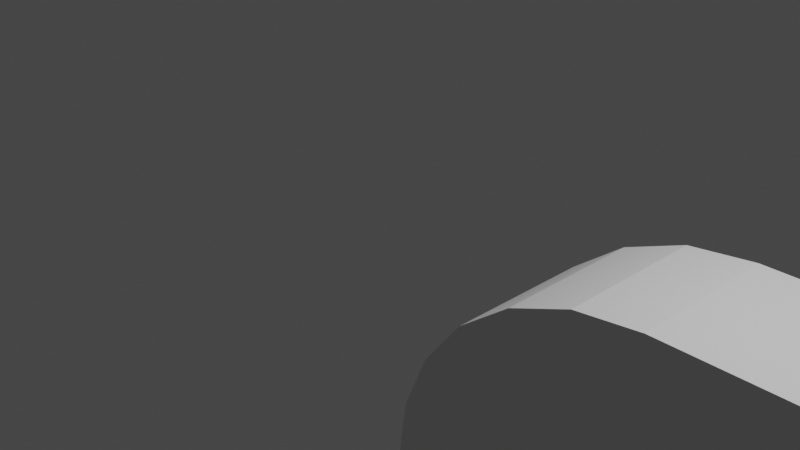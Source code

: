 # Source: reppanelcover-back-1_3-flat.blend  (saved by Blender 2.82.7; exported with 4.5.12 LTS)
import bpy
from mathutils import Matrix  # noqa: F401  (used for matrix-valued properties, if any)

bpy.ops.wm.read_factory_settings(use_empty=True)
scene = bpy.context.scene
scene.name = 'Scene'

# ---- collections
col_collection = bpy.data.collections.new('Collection'); scene.collection.children.link(col_collection)

# ---- world
world_world = bpy.data.worlds.new('World'); scene.world = world_world
world_world.use_nodes = True; world_world.node_tree.nodes.clear()
_N = world_world.node_tree.nodes; _L = world_world.node_tree.links
n0 = _N.new('ShaderNodeOutputWorld'); n0.name = 'World Output'; n0.location = (300, 300)
n1 = _N.new('ShaderNodeBackground'); n1.name = 'Background'; n1.location = (10, 300)
n1.inputs[0].default_value = (0.05088, 0.05088, 0.05088, 1.0)
_L.new(n1.outputs[0], n0.inputs[0])
n0.is_active_output = True
world_world.color = (0.05088, 0.05088, 0.05088)
world_world.use_sun_shadow = False
world_world.sun_shadow_jitter_overblur = 0.0

# ---- cameras
cam_camera = bpy.data.cameras.new('Camera')
cam_camera.clip_end = 100.0
cam_camera.ortho_scale = 7.314

# ---- lights
light_light = bpy.data.lights.new('Light', 'POINT')
light_light.transmission_factor = 0.0
light_light.energy = 1000.0
light_light.shadow_soft_size = 0.1
light_light.shadow_maximum_resolution = 0.006
light_light.use_absolute_resolution = True

# ---- meshes
me_reppanelcover_back_v1_3 = bpy.data.meshes.new('Reppanelcover Back V1 3')
me_reppanelcover_back_v1_3.from_pydata([(100.2, 1.8, -35.04), (104.1, 2.8, -35.04), (104.1, 1.8, -35.04), (104.1, 2.8, -36.84), (99.19, 1.8, -36.84), (104.1, 1.8, -36.84), (100.2, 2.8, -35.04), (104.1, 2.8, -34.24), (104.4, 2.8, -13.86), (100.2, 2.8, -34.24), (99.19, 2.8, -36.84), (100.2, 1.8, -34.24), (95.46, 2.8, -25.98), (95.46, 1.8, -25.98), (100.2, 2.8, -17.72), (100.2, 1.8, -17.72), (99.54, 2.8, -34.64), (100.2, 2.8, -16.92), (99.54, 2.8, -17.32), (94.77, 2.8, -26.38), (104.1, 1.8, -34.24), (104.1, 1.8, -19.41), (103.9, 1.8, -17.72), (104.1, 1.8, -18.56), (104.1, 2.8, -19.41), (98.27, 2.8, -36.84), (90.6, 2.8, -38.44), (103.9, 2.8, -17.72), (103.7, 2.8, -16.92), (95.46, 2.8, -8.66), (95.9, 2.8, -7.9), (95.9, 1.8, -7.9), (101.8, 2.8, -13.76), (95.46, 1.8, -8.66), (100.2, 1.8, -16.92), (101.8, 1.8, -13.76), (95.36, 2.8, -4.529), (103.2, 2.8, -12.34), (94.77, 2.8, -9.06), (95.32, 2.8, -7.315), (103.7, 1.8, -16.92), (103.4, 1.8, -16.05), (102.9, 1.8, -15.23), (102.4, 1.8, -14.46), (103.4, 2.8, -16.04), (104.1, 2.8, -18.56), (94.77, 1.8, -9.06), (99.54, 1.8, -17.32), (94.77, 2.8, -25.58), (94.77, 1.8, -25.58), (85.23, 1.8, -9.06), (85.23, 2.8, -9.06), (94.77, 2.8, -8.26), (85.23, 1.8, -25.58), (80.46, 1.8, -17.32), (85.23, 2.8, -8.26), (80.46, 2.8, -17.32), (85.23, 2.8, -25.58), (85.23, 2.8, -26.38), (85.23, 1.8, -8.26), (82.54, 2.8, -3.6), (82.54, 1.8, -3.6), (88.29, 2.8, -3.6), (88.29, 1.8, -3.6), (84.54, 2.8, -8.66), (81.62, 2.8, -3.6), (88.29, 2.8, -1.6), (94.77, 1.8, -8.26), (93.94, 1.8, -5.943), (92.73, 1.8, -4.948), (91.35, 1.8, -4.209), (89.85, 1.8, -3.754), (95.32, 1.8, -7.315), (93.94, 2.8, -5.943), (84.54, 2.8, -25.98), (80.46, 2.8, -34.64), (79.77, 2.8, -17.72), (95.46, 1.8, -60.62), (99.79, 2.8, -53.13), (99.79, 1.8, -53.13), (104.0, 2.8, -53.13), (97.76, 1.8, -64.6), (101.9, 1.8, -60.35), (104.0, 1.8, -53.13), (95.46, 2.8, -60.62), (98.86, 2.8, -53.13), (106.1, 2.8, -51.53), (97.76, 2.8, -64.6), (97.18, 2.8, -65.2), (94.77, 2.8, -61.02), (95.49, 2.8, -69.84), (101.9, 2.8, -60.35), (94.77, 1.8, -61.02), (97.18, 1.8, -65.2), (94.05, 2.8, -68.45), (94.05, 1.8, -68.45), (85.23, 1.8, -61.02), (85.23, 2.8, -61.02), (94.77, 2.8, -60.22), (88.29, 1.8, -70.9), (89.89, 1.8, -70.74), (91.42, 1.8, -70.26), (92.82, 1.8, -69.49), (80.46, 1.8, -69.28), (85.23, 2.8, -60.22), (80.46, 2.8, -69.28), (81.4, 1.8, -70.9), (85.23, 1.8, -60.22), (82.22, 2.8, -55.0), (82.22, 1.8, -55.0), (81.29, 2.8, -55.0), (84.91, 1.8, -55.6), (81.29, 1.8, -55.0), (84.14, 0.0, -55.0), (84.14, 1.8, -55.0), (84.54, 2.8, -60.62), (94.77, 1.8, -60.22), (89.38, 1.8, -54.87), (88.64, 1.8, -55.51), (87.75, 1.8, -55.92), (86.79, 1.8, -56.08), (85.82, 1.8, -55.97), (80.46, 2.8, -51.96), (80.46, 1.8, -51.96), (81.52, 1.8, -53.8), (80.9, 1.8, -51.2), (81.52, 2.8, -53.8), (80.6, 1.8, -53.8), (83.37, 1.8, -51.2), (78.14, 0.0, -53.8), (84.56, 1.8, -53.8), (84.29, 1.8, -53.17), (84.2, 1.8, -52.49), (80.9, 2.8, -51.2), (80.6, 2.8, -53.8), (79.98, 2.8, -51.2), (79.77, 2.8, -52.36), (98.86, 1.8, -53.13), (90.22, 1.8, -53.13), (89.92, 1.8, -54.06), (90.22, 2.8, -53.13), (90.6, 2.8, -51.53), (79.77, 2.8, -69.68), (81.4, 2.8, -70.9), (80.47, 2.8, -70.9), (79.98, 1.8, -51.2), (83.37, 0.0, -51.2), (85.23, 2.8, -43.7), (85.23, 1.8, -43.7), (81.59, 1.8, -50.0), (84.14, 1.8, -50.0), (81.59, 2.8, -50.0), (80.67, 1.8, -50.0), (78.14, 0.0, -50.0), (89.0, 2.8, -43.7), (89.0, 1.8, -43.7), (85.64, 1.8, -49.08), (84.83, 1.8, -49.45), (85.23, 2.8, -42.9), (89.0, 2.8, -42.9), (84.54, 2.8, -43.3), (80.67, 2.8, -50.0), (94.77, 1.8, -26.38), (99.54, 1.8, -34.64), (98.27, 1.8, -36.84), (85.23, 1.8, -26.38), (85.23, 1.8, -42.9), (89.0, 1.8, -36.84), (80.46, 1.8, -34.64), (79.77, 2.8, -35.04), (89.0, 1.8, -42.9), (89.0, 2.8, -36.84), (89.0, 2.8, -49.76), (88.25, 1.8, -49.27), (89.0, 1.8, -49.76), (86.52, 1.8, -48.93), (87.41, 1.8, -48.99), (79.77, 1.8, -35.04), (84.54, 1.8, -43.3), (70.23, 1.8, -35.04), (70.23, 2.8, -35.04), (79.77, 2.8, -34.24), (70.23, 1.8, -51.56), (78.14, 1.8, -50.0), (65.46, 1.8, -43.3), (70.23, 2.8, -34.24), (65.46, 2.8, -43.3), (79.77, 2.8, -51.56), (79.77, 1.8, -51.56), (78.14, 1.8, -51.2), (70.23, 2.8, -51.56), (70.23, 2.8, -52.36), (70.23, 1.8, -34.24), (65.46, 2.8, -25.98), (65.46, 1.8, -25.98), (70.23, 2.8, -17.72), (70.23, 1.8, -17.72), (69.54, 2.8, -34.64), (70.23, 2.8, -16.92), (69.54, 2.8, -17.32), (64.77, 2.8, -26.38), (79.77, 1.8, -34.24), (79.77, 1.8, -17.72), (84.54, 1.8, -25.98), (69.54, 2.8, -51.96), (65.46, 2.8, -60.62), (64.77, 2.8, -43.7), (79.77, 2.8, -16.92), (81.62, 1.8, -3.6), (84.54, 1.8, -8.66), (79.77, 1.8, -16.92), (68.38, 1.8, -3.6), (68.38, 2.8, -3.6), (77.0, 1.8, -8.5), (77.0, 1.8, -14.5), (65.55, 1.8, -8.5), (65.55, 2.8, -8.5), (63.0, 0.0, -8.5), (67.46, 2.8, -3.6), (64.77, 2.8, -8.26), (63.0, 2.8, -8.5), (70.23, 1.8, -16.92), (67.39, 2.8, -12.0), (67.39, 1.8, -12.0), (66.47, 2.8, -12.0), (73.5, 1.8, -12.0), (66.47, 1.8, -12.0), (73.5, 0.0, -12.0), (73.5, 1.8, -14.5), (69.54, 1.8, -17.32), (64.77, 1.8, -25.58), (63.0, 1.8, -12.0), (64.77, 2.8, -25.58), (55.23, 1.8, -9.06), (63.0, 2.8, -9.06), (63.0, 1.8, -9.06), (55.23, 1.8, -25.58), (63.0, 0.0, -12.0), (55.23, 2.8, -9.06), (50.46, 1.8, -17.32), (55.23, 2.8, -8.26), (50.46, 2.8, -17.32), (55.23, 2.8, -25.58), (55.23, 2.8, -26.38), (55.23, 1.8, -8.26), (52.54, 2.8, -3.6), (52.54, 1.8, -3.6), (67.46, 1.8, -3.6), (54.54, 2.8, -8.66), (51.62, 2.8, -3.6), (64.77, 1.8, -8.26), (54.54, 2.8, -25.98), (50.46, 2.8, -34.64), (49.77, 2.8, -17.72), (84.54, 1.8, -60.62), (79.77, 1.8, -68.88), (78.45, 1.8, -62.0), (78.14, 1.8, -55.0), (78.15, 1.8, -60.46), (78.32, 1.8, -60.96), (78.42, 1.8, -61.47), (79.77, 2.8, -68.88), (79.77, 1.8, -52.36), (78.14, 1.8, -53.8), (70.23, 1.8, -52.36), (72.02, 1.8, -58.82), (72.92, 1.8, -58.3), (72.45, 1.8, -58.53), (65.46, 1.8, -60.62), (70.23, 1.8, -68.88), (70.45, 1.8, -62.0), (70.49, 1.8, -61.47), (70.59, 1.8, -60.96), (70.76, 1.8, -60.46), (70.99, 1.8, -60.0), (71.28, 1.8, -59.56), (71.62, 1.8, -59.17), (70.23, 2.8, -68.88), (69.54, 2.8, -69.28), (64.77, 2.8, -61.02), (70.23, 2.8, -69.68), (69.53, 2.8, -70.9), (76.45, 1.8, -65.46), (70.49, 1.8, -62.52), (75.98, 1.8, -65.69), (75.49, 1.8, -65.86), (74.98, 1.8, -65.96), (74.45, 1.8, -66.0), (73.93, 1.8, -65.96), (73.42, 1.8, -65.86), (72.92, 1.8, -65.69), (72.45, 1.8, -65.46), (72.02, 1.8, -65.17), (71.62, 1.8, -64.82), (71.28, 1.8, -64.43), (70.99, 1.8, -63.99), (70.76, 1.8, -63.53), (70.59, 1.8, -63.03), (78.42, 1.8, -62.52), (78.32, 1.8, -63.03), (78.15, 1.8, -63.53), (77.92, 1.8, -63.99), (77.63, 1.8, -64.43), (77.28, 1.8, -64.82), (76.89, 1.8, -65.17), (23.29, 2.8, -72.9), (88.29, 2.8, -70.9), (79.77, 1.8, -69.68), (80.47, 1.8, -70.9), (69.53, 1.8, -70.9), (70.23, 1.8, -69.68), (68.6, 2.8, -70.9), (64.77, 1.8, -61.02), (69.54, 1.8, -69.28), (68.6, 1.8, -70.9), (55.23, 1.8, -61.02), (55.23, 2.8, -61.02), (64.77, 2.8, -60.22), (51.4, 1.8, -70.9), (50.46, 1.8, -69.28), (55.23, 2.8, -60.22), (50.46, 2.8, -69.28), (51.4, 2.8, -70.9), (55.23, 1.8, -60.22), (50.46, 2.8, -51.96), (50.46, 1.8, -51.96), (55.23, 2.8, -43.7), (55.23, 1.8, -43.7), (54.54, 2.8, -60.62), (55.23, 2.8, -42.9), (54.54, 2.8, -43.3), (49.77, 2.8, -52.36), (64.77, 1.8, -60.22), (64.77, 1.8, -43.7), (69.54, 1.8, -51.96), (49.77, 2.8, -69.68), (50.47, 2.8, -70.9), (64.77, 2.8, -42.9), (64.77, 1.8, -26.38), (69.54, 1.8, -34.64), (64.77, 1.8, -42.9), (55.23, 1.8, -26.38), (55.23, 1.8, -42.9), (50.46, 1.8, -34.64), (49.77, 2.8, -35.04), (49.77, 1.8, -35.04), (54.54, 1.8, -43.3), (49.77, 2.8, -51.56), (49.77, 1.8, -51.56), (40.23, 1.8, -35.04), (40.23, 2.8, -35.04), (49.77, 2.8, -34.24), (40.23, 1.8, -51.56), (35.46, 1.8, -43.3), (40.23, 2.8, -34.24), (35.46, 2.8, -43.3), (40.23, 2.8, -51.56), (40.23, 2.8, -52.36), (40.23, 1.8, -34.24), (35.46, 2.8, -25.98), (35.46, 1.8, -25.98), (40.23, 2.8, -17.72), (39.89, 1.8, -29.36), (40.23, 1.8, -17.72), (39.1, 1.8, -26.4), (39.07, 1.8, -26.93), (39.1, 1.8, -27.45), (39.6, 1.8, -28.92), (39.37, 1.8, -28.46), (39.2, 1.8, -27.96), (39.54, 2.8, -34.64), (40.23, 2.8, -16.92), (39.54, 2.8, -17.32), (34.77, 2.8, -26.38), (49.77, 1.8, -34.24), (45.5, 1.8, -30.1), (45.07, 1.8, -30.39), (44.6, 1.8, -30.62), (44.1, 1.8, -30.79), (43.59, 1.8, -30.89), (43.07, 1.8, -30.92), (42.54, 1.8, -30.89), (42.03, 1.8, -30.79), (41.54, 1.8, -30.62), (41.07, 1.8, -30.39), (40.63, 1.8, -30.1), (40.24, 1.8, -29.75), (54.54, 1.8, -25.98), (49.77, 1.8, -17.72), (46.93, 1.8, -27.96), (46.76, 1.8, -28.46), (46.53, 1.8, -28.92), (46.24, 1.8, -29.36), (45.89, 1.8, -29.75), (39.54, 2.8, -51.96), (35.46, 2.8, -60.62), (34.77, 2.8, -43.7), (41.07, 1.8, -23.46), (39.2, 1.8, -25.89), (39.37, 1.8, -25.39), (39.6, 1.8, -24.93), (39.89, 1.8, -24.49), (40.24, 1.8, -24.1), (40.63, 1.8, -23.75), (49.77, 2.8, -16.92), (41.54, 1.8, -23.23), (42.03, 1.8, -23.06), (42.54, 1.8, -22.96), (43.07, 1.8, -22.93), (43.59, 1.8, -22.96), (44.1, 1.8, -23.06), (44.6, 1.8, -23.23), (45.07, 1.8, -23.46), (45.5, 1.8, -23.75), (45.89, 1.8, -24.1), (46.24, 1.8, -24.49), (46.53, 1.8, -24.93), (46.76, 1.8, -25.39), (46.93, 1.8, -25.89), (47.03, 1.8, -26.4), (47.07, 1.8, -26.93), (47.03, 1.8, -27.45), (51.62, 1.8, -3.6), (54.54, 1.8, -8.66), (49.77, 1.8, -16.92), (38.38, 1.8, -3.6), (38.38, 2.8, -3.6), (40.23, 1.8, -16.92), (35.46, 1.8, -8.66), (35.46, 2.8, -8.66), (37.46, 2.8, -3.6), (34.77, 2.8, -9.06), (34.77, 1.8, -9.06), (39.54, 1.8, -17.32), (34.77, 2.8, -25.58), (34.77, 1.8, -25.58), (25.23, 1.8, -9.06), (25.23, 2.8, -9.06), (34.77, 2.8, -8.26), (25.23, 1.8, -25.58), (20.46, 1.8, -17.32), (25.23, 2.8, -8.26), (20.46, 2.8, -17.32), (25.23, 2.8, -25.58), (25.23, 2.8, -26.38), (25.23, 1.8, -8.26), (22.56, 2.8, -3.633), (22.56, 1.8, -3.633), (22.92, 2.8, -3.608), (23.29, 1.8, -3.6), (22.92, 1.8, -3.608), (24.54, 2.8, -8.66), (21.71, 2.8, -3.758), (23.29, 2.8, -1.6), (34.77, 1.8, -8.26), (37.46, 1.8, -3.6), (23.29, 2.8, -3.6), (24.54, 2.8, -25.98), (20.46, 2.8, -34.64), (19.77, 2.8, -17.72), (49.77, 1.8, -52.36), (54.54, 1.8, -60.62), (49.77, 2.8, -68.88), (49.77, 1.8, -68.88), (40.23, 1.8, -52.36), (40.23, 1.8, -68.88), (35.46, 1.8, -60.62), (40.23, 2.8, -68.88), (39.54, 2.8, -69.28), (34.77, 2.8, -61.02), (40.23, 2.8, -69.68), (39.53, 2.8, -70.9), (49.77, 1.8, -69.68), (50.47, 1.8, -70.9), (39.53, 1.8, -70.9), (40.23, 1.8, -69.68), (38.6, 2.8, -70.9), (34.77, 1.8, -61.02), (39.54, 1.8, -69.28), (38.6, 1.8, -70.9), (25.23, 1.8, -61.02), (25.23, 2.8, -61.02), (34.77, 2.8, -60.22), (23.29, 1.8, -70.9), (20.46, 1.8, -69.28), (25.23, 2.8, -60.22), (20.46, 2.8, -69.28), (21.24, 1.8, -70.63), (22.25, 1.8, -70.83), (23.29, 2.8, -70.9), (25.23, 1.8, -60.22), (20.46, 2.8, -51.96), (20.46, 1.8, -51.96), (25.23, 2.8, -43.7), (25.23, 1.8, -43.7), (24.54, 2.8, -60.62), (25.23, 2.8, -42.9), (24.54, 2.8, -43.3), (19.77, 2.8, -52.36), (34.77, 1.8, -60.22), (34.77, 1.8, -43.7), (39.54, 1.8, -51.96), (19.77, 2.8, -69.68), (21.24, 2.8, -70.63), (19.46, 2.8, -72.14), (20.09, 2.8, -70.23), (34.77, 2.8, -42.9), (34.77, 1.8, -26.38), (39.54, 1.8, -34.64), (34.77, 1.8, -42.9), (25.23, 1.8, -26.38), (25.23, 1.8, -42.9), (20.46, 1.8, -34.64), (19.77, 2.8, -35.04), (19.77, 1.8, -35.04), (24.54, 1.8, -43.3), (19.77, 2.8, -51.56), (19.77, 1.8, -51.56), (10.23, 1.8, -35.04), (10.23, 2.8, -35.04), (19.77, 2.8, -34.24), (10.23, 1.8, -51.56), (5.462, 1.8, -43.3), (10.23, 2.8, -34.24), (5.462, 2.8, -43.3), (10.23, 2.8, -51.56), (10.23, 2.8, -52.36), (10.23, 1.8, -34.24), (5.462, 2.8, -25.98), (5.462, 1.8, -25.98), (10.23, 2.8, -17.72), (10.23, 1.8, -17.72), (9.538, 2.8, -34.64), (10.23, 2.8, -16.92), (9.538, 2.8, -17.32), (4.769, 2.8, -26.38), (19.77, 1.8, -34.24), (19.77, 1.8, -17.72), (24.54, 1.8, -25.98), (9.538, 2.8, -51.96), (7.012, 2.8, -57.94), (4.769, 2.8, -43.7), (19.77, 2.8, -16.92), (21.71, 1.8, -3.758), (24.54, 1.8, -8.66), (19.77, 1.8, -16.92), (20.21, 1.8, -4.214), (20.22, 2.8, -4.213), (21.33, 2.8, -1.794), (10.23, 1.8, -16.92), (8.922, 2.8, -14.65), (8.922, 1.8, -14.65), (17.63, 2.8, -5.943), (17.63, 1.8, -5.943), (8.336, 2.8, -15.24), (16.22, 2.8, -4.529), (18.84, 1.8, -4.952), (8.336, 1.8, -15.24), (9.538, 1.8, -17.32), (4.769, 2.8, -25.58), (4.769, 1.8, -25.58), (5.943, 1.8, -17.63), (5.943, 2.8, -17.63), (3.6, 2.8, -25.58), (3.6, 1.8, -25.58), (4.209, 1.8, -20.23), (4.948, 1.8, -18.84), (3.6, 2.8, -26.38), (3.6, 2.8, -23.29), (3.754, 1.8, -21.73), (3.6, 1.8, -23.29), (3.282, 2.8, -56.76), (19.77, 1.8, -52.36), (24.54, 1.8, -60.62), (19.77, 2.8, -68.88), (19.77, 1.8, -68.88), (10.23, 1.8, -52.36), (17.63, 1.8, -68.56), (17.98, 1.8, -68.88), (17.8, 1.8, -68.72), (7.012, 1.8, -57.94), (6.426, 2.8, -57.35), (4.529, 2.8, -58.28), (17.63, 2.8, -68.56), (16.22, 2.8, -69.97), (17.98, 2.8, -68.88), (17.8, 2.8, -68.72), (19.05, 2.8, -69.68), (17.74, 2.8, -71.22), (22.25, 2.8, -70.83), (21.33, 2.8, -72.71), (20.09, 1.8, -70.23), (19.55, 2.8, -69.97), (19.77, 1.8, -69.68), (19.56, 1.8, -69.98), (19.05, 1.8, -69.68), (9.538, 1.8, -51.96), (6.426, 1.8, -57.35), (5.943, 2.8, -56.87), (5.943, 1.8, -56.87), (4.769, 1.8, -43.7), (4.948, 1.8, -55.66), (3.6, 1.8, -43.7), (4.769, 2.8, -42.9), (3.6, 2.8, -43.7), (3.6, 1.8, -51.21), (3.754, 1.8, -52.77), (4.209, 1.8, -54.27), (4.769, 1.8, -26.38), (9.538, 1.8, -34.64), (4.769, 1.8, -42.9), (3.6, 1.8, -26.38), (3.6, 1.8, -42.9), (3.6, 2.8, -42.9), (3.6, 2.8, -51.21), (77.0, 0.0, -8.5), (78.14, 0.0, -55.0), (84.56, 0.0, -53.8), (78.14, 0.0, -51.2), (101.2, 0.0, -72.7), (73.5, 0.0, -14.5), (7.36, 0.0, -4.0), (77.0, 0.0, -14.5), (101.5, 0.0, -73.04), (84.93, 0.0, -55.61), (85.85, 0.0, -55.98), (86.84, 0.0, -56.08), (87.82, 0.0, -55.9), (100.9, 0.0, -72.32), (88.71, 0.0, -55.46), (89.45, 0.0, -54.79), (89.97, 0.0, -53.95), (90.24, 0.0, -53.0), (100.6, 0.0, -71.9), (90.24, 0.0, -52.0), (90.27, 2.8, -52.19), (100.3, 0.0, -70.5), (89.97, 0.0, -51.05), (90.06, 2.8, -51.28), (100.4, 0.0, -70.98), (100.5, 0.0, -71.45), (89.45, 0.0, -50.21), (89.63, 2.8, -50.45), (88.71, 0.0, -49.54), (87.82, 0.0, -49.1), (86.84, 0.0, -48.92), (85.85, 0.0, -49.02), (84.93, 0.0, -49.39), (84.14, 0.0, -50.0), (84.57, 0.0, -51.19), (83.34, 0.0, -51.19), (83.34, 1.8, -51.19), (84.57, 1.8, -51.19), (85.02, 0.0, -54.35), (85.03, 0.0, -50.64), (85.62, 0.0, -54.75), (85.63, 0.0, -50.24), (85.48, 1.8, -50.32), (84.97, 1.8, -50.69), (86.3, 0.0, -54.97), (86.32, 0.0, -50.03), (86.07, 1.8, -50.08), (87.02, 0.0, -54.98), (87.03, 0.0, -50.02), (86.7, 1.8, -50.0), (87.71, 0.0, -54.79), (87.72, 0.0, -50.22), (87.41, 4.6, -50.1), (86.7, 4.6, -50.0), (88.32, 0.0, -54.41), (88.33, 0.0, -50.6), (88.05, 4.6, -50.4), (88.79, 0.0, -53.87), (88.8, 0.0, -51.15), (88.59, 4.6, -50.86), (89.09, 0.0, -53.22), (89.1, 0.0, -51.8), (88.97, 4.6, -51.46), (89.2, 0.0, -52.51), (89.17, 4.6, -52.14), (89.17, 4.6, -52.86), (88.97, 4.6, -53.54), (88.59, 4.6, -54.14), (88.05, 4.6, -54.6), (87.41, 4.6, -54.9), (86.7, 1.8, -55.0), (86.07, 1.8, -54.92), (85.48, 1.8, -54.68), (84.96, 1.8, -54.3), (3.0, 0.0, 1.316e-20), (5.396, 0.0, -0.9442), (7.325, 0.0, -3.518), (7.224, 0.0, -3.054), (7.056, 0.0, -2.604), (6.827, 0.0, -2.184), (6.539, 0.0, -1.799), (6.201, 0.0, -1.461), (5.816, 0.0, -1.173), (100.3, 0.0, -4.0), (103.7, 0.0, -0.64), (104.7, 0.0, 1.316e-20), (3.0, 1.8, 1.316e-20), (2.604, 0.0, -0.9442), (2.224, 0.0, -0.1022), (2.224, 1.8, -0.1022), (4.946, 0.0, -0.776), (4.478, 0.0, -0.6746), (4.0, 0.0, -0.64), (3.522, 0.0, -0.6746), (3.054, 0.0, -0.776), (100.4, 0.0, -3.518), (103.2, 0.0, -0.6746), (102.8, 0.0, -0.776), (102.3, 0.0, -0.9442), (101.9, 0.0, -1.173), (101.5, 0.0, -1.461), (101.2, 0.0, -1.799), (100.9, 0.0, -2.184), (100.6, 0.0, -2.604), (100.5, 0.0, -3.054), (105.1, 0.0, -0.9442), (105.5, 0.0, -0.1022), (104.7, 1.8, 1.316e-20), (104.6, 0.0, -0.776), (104.2, 0.0, -0.6746), (105.9, 0.0, -1.461), (106.2, 0.0, -0.4019), (105.5, 1.8, -0.1022), (105.5, 0.0, -1.173), (106.8, 0.0, -2.604), (106.8, 0.0, -0.8787), (106.2, 1.8, -0.4019), (106.5, 0.0, -2.184), (106.2, 0.0, -1.799), (107.0, 0.0, -3.518), (107.3, 0.0, -1.5), (106.8, 1.8, -0.8787), (106.9, 0.0, -3.054), (107.6, 0.0, -72.28), (107.6, 0.0, -2.224), (107.3, 1.8, -1.5), (107.3, 0.0, -73.0), (107.1, 0.0, -4.0), (107.7, 0.0, -71.5), (107.7, 0.0, -3.0), (107.6, 1.8, -2.224), (107.7, 1.8, -3.0), (107.7, 1.8, -71.5), (107.6, 1.8, -72.28), (106.9, 0.0, -71.45), (106.8, 0.0, -73.62), (107.3, 1.8, -73.0), (107.0, 0.0, -70.98), (107.1, 0.0, -70.5), (106.2, 0.0, -72.7), (106.2, 0.0, -74.1), (106.8, 1.8, -73.62), (106.5, 0.0, -72.32), (106.8, 0.0, -71.9), (105.5, 0.0, -73.33), (105.5, 0.0, -74.4), (106.2, 1.8, -74.1), (105.9, 0.0, -73.04), (105.1, 0.0, -73.56), (104.7, 0.0, -74.5), (105.5, 1.8, -74.4), (4.0, 0.0, -73.86), (3.0, 0.0, -74.5), (104.7, 1.8, -74.5), (4.478, 0.0, -73.83), (4.946, 0.0, -73.72), (5.396, 0.0, -73.56), (5.816, 0.0, -73.33), (6.201, 0.0, -73.04), (6.539, 0.0, -72.7), (6.827, 0.0, -72.32), (7.056, 0.0, -71.9), (7.224, 0.0, -71.45), (7.325, 0.0, -70.98), (7.36, 0.0, -70.5), (102.3, 0.0, -73.56), (102.8, 0.0, -73.72), (103.2, 0.0, -73.83), (103.7, 0.0, -73.86), (104.2, 0.0, -73.83), (104.6, 0.0, -73.72), (2.604, 0.0, -73.56), (2.224, 0.0, -74.4), (3.0, 1.8, -74.5), (3.054, 0.0, -73.72), (3.522, 0.0, -73.83), (1.799, 0.0, -73.04), (1.5, 0.0, -74.1), (2.224, 1.8, -74.4), (2.184, 0.0, -73.33), (0.9442, 0.0, -71.9), (0.8787, 0.0, -73.62), (1.5, 1.8, -74.1), (1.173, 0.0, -72.32), (1.461, 0.0, -72.7), (0.675, 0.0, -70.98), (0.4019, 0.0, -73.0), (0.8787, 1.8, -73.62), (0.776, 0.0, -71.45), (0.1022, 0.0, -2.224), (0.1022, 0.0, -72.28), (0.4019, 1.8, -73.0), (0.4019, 0.0, -1.5), (0.64, 0.0, -70.5), (-1.316e-20, 0.0, -3.0), (-1.316e-20, 0.0, -71.5), (0.1022, 1.8, -72.28), (-1.316e-20, 1.8, -71.5), (-1.316e-20, 1.8, -3.0), (0.1022, 1.8, -2.224), (0.776, 0.0, -3.054), (0.8787, 0.0, -0.8787), (0.4019, 1.8, -1.5), (0.675, 0.0, -3.518), (0.64, 0.0, -4.0), (1.461, 0.0, -1.799), (1.5, 0.0, -0.4019), (0.8787, 1.8, -0.8787), (1.173, 0.0, -2.184), (0.9442, 0.0, -2.604), (2.184, 0.0, -1.173), (1.5, 1.8, -0.4019), (1.799, 0.0, -1.461), (0.675, 0.0, -70.02), (0.675, 0.0, -4.482), (2.44, 1.8, -4.0), (2.457, 1.8, -3.775), (0.776, 0.0, -69.55), (0.776, 0.0, -4.946), (2.457, 1.8, -4.225), (0.9442, 0.0, -69.1), (0.9442, 0.0, -5.396), (2.503, 1.8, -4.44), (1.173, 0.0, -68.68), (1.173, 0.0, -5.816), (2.581, 1.8, -4.647), (1.461, 0.0, -68.3), (1.461, 0.0, -6.201), (2.688, 1.8, -4.844), (1.799, 0.0, -67.96), (1.799, 0.0, -6.539), (2.821, 1.8, -5.021), (2.184, 0.0, -67.67), (2.184, 0.0, -6.827), (2.979, 1.8, -5.179), (2.604, 0.0, -67.44), (2.604, 0.0, -7.056), (3.156, 1.8, -5.312), (3.054, 0.0, -67.28), (3.054, 0.0, -7.224), (3.353, 1.8, -5.419), (3.522, 0.0, -67.17), (3.522, 0.0, -7.325), (3.56, 1.8, -5.497), (4.0, 0.0, -67.14), (4.0, 0.0, -7.36), (3.778, 1.8, -5.544), (4.478, 0.0, -67.17), (4.478, 0.0, -7.325), (4.0, 1.8, -5.56), (4.946, 0.0, -67.28), (4.946, 0.0, -7.224), (4.222, 1.8, -5.544), (5.396, 0.0, -67.44), (5.396, 0.0, -7.056), (4.44, 1.8, -5.497), (5.816, 0.0, -67.67), (5.816, 0.0, -6.827), (4.647, 1.8, -5.419), (6.201, 0.0, -67.96), (6.201, 0.0, -6.539), (4.844, 1.8, -5.312), (6.539, 0.0, -68.3), (6.539, 0.0, -6.201), (5.021, 1.8, -5.179), (6.827, 0.0, -68.68), (6.827, 0.0, -5.816), (5.179, 1.8, -5.021), (7.056, 0.0, -69.1), (7.056, 0.0, -5.396), (5.312, 1.8, -4.844), (7.224, 0.0, -69.55), (7.224, 0.0, -4.946), (5.419, 1.8, -4.647), (7.325, 0.0, -70.02), (7.325, 0.0, -4.482), (5.497, 1.8, -4.44), (5.543, 1.8, -4.225), (5.56, 1.8, -4.0), (101.9, 0.0, -73.33), (5.543, 1.8, -3.775), (5.497, 1.8, -3.56), (5.419, 1.8, -3.353), (5.312, 1.8, -3.156), (5.179, 1.8, -2.979), (5.021, 1.8, -2.821), (4.844, 1.8, -2.688), (4.647, 1.8, -2.581), (4.44, 1.8, -2.503), (4.222, 1.8, -2.456), (4.0, 1.8, -2.44), (3.778, 1.8, -2.456), (3.56, 1.8, -2.503), (3.353, 1.8, -2.581), (3.156, 1.8, -2.688), (2.979, 1.8, -2.821), (2.821, 1.8, -2.979), (2.688, 1.8, -3.156), (2.581, 1.8, -3.353), (2.503, 1.8, -3.56), (2.44, 1.8, -70.5), (2.457, 1.8, -70.28), (2.457, 1.8, -70.72), (2.503, 1.8, -70.94), (2.581, 1.8, -71.15), (2.688, 1.8, -71.34), (2.821, 1.8, -71.52), (2.979, 1.8, -71.68), (3.156, 1.8, -71.81), (3.353, 1.8, -71.92), (3.56, 1.8, -72.0), (3.778, 1.8, -72.04), (4.0, 1.8, -72.06), (4.222, 1.8, -72.04), (4.44, 1.8, -72.0), (4.647, 1.8, -71.92), (4.844, 1.8, -71.81), (5.021, 1.8, -71.68), (5.179, 1.8, -71.52), (5.312, 1.8, -71.34), (5.419, 1.8, -71.15), (5.497, 1.8, -70.94), (5.543, 1.8, -70.72), (5.56, 1.8, -70.5), (5.543, 1.8, -70.28), (5.497, 1.8, -70.06), (5.419, 1.8, -69.85), (5.312, 1.8, -69.66), (5.179, 1.8, -69.48), (5.021, 1.8, -69.32), (4.844, 1.8, -69.19), (4.647, 1.8, -69.08), (4.44, 1.8, -69.0), (4.222, 1.8, -68.96), (4.0, 1.8, -68.94), (3.778, 1.8, -68.96), (3.56, 1.8, -69.0), (3.353, 1.8, -69.08), (3.156, 1.8, -69.19), (2.979, 1.8, -69.32), (2.821, 1.8, -69.48), (2.688, 1.8, -69.66), (2.581, 1.8, -69.85), (2.503, 1.8, -70.06), (102.1, 1.8, -70.5), (100.4, 0.0, -70.02), (102.2, 1.8, -70.28), (102.2, 1.8, -70.72), (102.2, 1.8, -70.94), (102.3, 1.8, -71.15), (102.4, 1.8, -71.34), (102.5, 1.8, -71.52), (102.7, 1.8, -71.68), (102.9, 1.8, -71.81), (103.1, 1.8, -71.92), (103.3, 1.8, -72.0), (103.5, 1.8, -72.04), (103.7, 1.8, -72.06), (103.9, 1.8, -72.04), (104.1, 1.8, -72.0), (104.3, 1.8, -71.92), (104.5, 1.8, -71.81), (104.7, 1.8, -71.68), (104.9, 1.8, -71.52), (105.0, 1.8, -71.34), (105.1, 1.8, -71.15), (105.2, 1.8, -70.94), (105.2, 1.8, -70.72), (107.0, 0.0, -4.482), (107.0, 0.0, -70.02), (105.3, 1.8, -70.5), (106.9, 0.0, -4.946), (106.9, 0.0, -69.55), (105.2, 1.8, -70.28), (106.8, 0.0, -5.396), (106.8, 0.0, -69.1), (105.2, 1.8, -70.06), (106.5, 0.0, -5.816), (106.5, 0.0, -68.68), (105.1, 1.8, -69.85), (106.2, 0.0, -6.201), (106.2, 0.0, -68.3), (105.0, 1.8, -69.66), (105.9, 0.0, -6.539), (105.9, 0.0, -67.96), (104.9, 1.8, -69.48), (105.5, 0.0, -6.827), (105.5, 0.0, -67.67), (104.7, 1.8, -69.32), (105.1, 0.0, -7.056), (105.1, 0.0, -67.44), (104.5, 1.8, -69.19), (104.6, 0.0, -7.224), (104.6, 0.0, -67.28), (104.3, 1.8, -69.08), (104.2, 0.0, -7.325), (104.2, 0.0, -67.17), (104.1, 1.8, -69.0), (103.7, 0.0, -7.36), (103.7, 0.0, -67.14), (103.9, 1.8, -68.96), (103.2, 0.0, -7.325), (103.2, 0.0, -67.17), (103.7, 1.8, -68.94), (102.8, 0.0, -7.224), (102.8, 0.0, -67.28), (103.5, 1.8, -68.96), (102.3, 0.0, -7.056), (102.3, 0.0, -67.44), (103.3, 1.8, -69.0), (101.9, 0.0, -6.827), (101.9, 0.0, -67.67), (103.1, 1.8, -69.08), (101.5, 0.0, -6.539), (101.5, 0.0, -67.96), (102.9, 1.8, -69.19), (101.2, 0.0, -6.201), (101.2, 0.0, -68.3), (102.7, 1.8, -69.32), (100.9, 0.0, -5.816), (100.9, 0.0, -68.68), (102.5, 1.8, -69.48), (100.6, 0.0, -5.396), (100.6, 0.0, -69.1), (102.4, 1.8, -69.66), (100.5, 0.0, -4.946), (100.5, 0.0, -69.55), (102.3, 1.8, -69.85), (100.4, 0.0, -4.482), (102.2, 1.8, -70.06), (102.1, 1.8, -4.0), (102.2, 1.8, -3.775), (102.2, 1.8, -4.225), (102.2, 1.8, -4.44), (102.3, 1.8, -4.647), (102.4, 1.8, -4.844), (102.5, 1.8, -5.021), (102.7, 1.8, -5.179), (102.9, 1.8, -5.312), (103.1, 1.8, -5.419), (103.3, 1.8, -5.497), (103.5, 1.8, -5.544), (103.7, 1.8, -5.56), (103.9, 1.8, -5.544), (104.1, 1.8, -5.497), (104.3, 1.8, -5.419), (104.5, 1.8, -5.312), (104.7, 1.8, -5.179), (104.9, 1.8, -5.021), (105.0, 1.8, -4.844), (105.1, 1.8, -4.647), (105.2, 1.8, -4.44), (105.2, 1.8, -4.225), (105.3, 1.8, -4.0), (105.2, 1.8, -3.775), (105.2, 1.8, -3.56), (105.1, 1.8, -3.353), (105.0, 1.8, -3.156), (104.9, 1.8, -2.979), (104.7, 1.8, -2.821), (104.5, 1.8, -2.688), (104.3, 1.8, -2.581), (104.1, 1.8, -2.503), (103.9, 1.8, -2.456), (103.7, 1.8, -2.44), (103.5, 1.8, -2.456), (103.3, 1.8, -2.503), (103.1, 1.8, -2.581), (102.9, 1.8, -2.688), (102.7, 1.8, -2.821), (102.5, 1.8, -2.979), (102.4, 1.8, -3.156), (102.3, 1.8, -3.353), (102.2, 1.8, -3.56), (102.9, 2.8, -15.23), (102.4, 2.8, -14.46), (92.29, 2.8, -4.672), (93.15, 2.8, -5.248), (91.35, 2.8, -4.21), (89.34, 2.8, -3.67), (90.36, 2.8, -3.873), (18.84, 2.8, -4.948), (4.672, 2.8, -19.29), (5.248, 2.8, -18.43), (4.21, 2.8, -20.23), (3.67, 2.8, -22.24), (3.873, 2.8, -21.22), (3.873, 2.8, -53.28), (3.67, 2.8, -52.26), (4.21, 2.8, -54.27), (5.248, 2.8, -56.07), (4.672, 2.8, -55.21), (89.89, 2.8, -70.74), (91.42, 2.8, -70.26), (92.82, 2.8, -69.49), (102.9, 1.8, -58.98), (103.7, 1.8, -57.43), (102.9, 2.8, -58.98), (104.0, 1.8, -55.75), (103.7, 2.8, -57.43), (104.0, 2.8, -55.75), (106.0, 1.8, -56.47), (106.1, 1.8, -54.48), (106.1, 2.8, -54.48), (106.1, 1.8, -51.53), (105.4, 1.8, -58.39), (106.0, 2.8, -56.47), (104.5, 1.8, -60.17), (105.4, 2.8, -58.39), (103.3, 1.8, -61.73), (104.5, 2.8, -60.16), (95.49, 1.8, -69.84), (103.3, 2.8, -61.73), (93.96, 1.8, -71.14), (92.2, 1.8, -72.1), (93.95, 2.8, -71.14), (90.28, 1.8, -72.7), (92.2, 2.8, -72.1), (88.29, 1.8, -72.9), (90.29, 2.8, -72.7), (23.29, 1.8, -72.9), (88.29, 2.8, -72.9), (21.34, 1.8, -72.71), (19.46, 1.8, -72.14), (17.73, 1.8, -71.21), (16.22, 1.8, -69.97), (4.529, 1.8, -58.28), (3.285, 1.8, -56.77), (2.361, 1.8, -55.04), (1.792, 1.8, -53.16), (2.362, 2.8, -55.04), (1.6, 1.8, -51.21), (1.794, 2.8, -53.17), (1.6, 1.8, -23.29), (1.6, 2.8, -51.21), (1.792, 1.8, -21.34), (1.6, 2.8, -23.29), (2.361, 1.8, -19.46), (1.794, 2.8, -21.33), (3.285, 1.8, -17.73), (2.362, 2.8, -19.46), (4.529, 1.8, -16.22), (3.282, 2.8, -17.74), (16.22, 1.8, -4.529), (4.529, 2.8, -16.22), (17.73, 1.8, -3.285), (19.46, 1.8, -2.361), (17.74, 2.8, -3.282), (21.34, 1.8, -1.792), (19.46, 2.8, -2.362), (23.29, 1.8, -1.6), (88.29, 1.8, -1.6), (90.24, 1.8, -1.792), (92.11, 1.8, -2.361), (90.24, 2.8, -1.794), (93.84, 1.8, -3.285), (92.11, 2.8, -2.362), (95.36, 1.8, -4.529), (93.84, 2.8, -3.282), (103.2, 1.8, -12.34), (104.4, 1.8, -13.86), (105.3, 1.8, -15.59), (105.9, 1.8, -17.46), (105.3, 2.8, -15.59), (106.1, 1.8, -19.41), (105.9, 2.8, -17.46), (106.1, 1.8, -38.44), (106.1, 2.8, -19.41), (90.6, 1.8, -51.53), (90.6, 1.8, -38.44), (106.1, 2.8, -38.44), (84.43, 4.6, -53.54), (84.81, 4.6, -54.14), (84.23, 4.6, -52.86), (84.3, 1.8, -51.81), (84.23, 4.6, -52.14), (84.43, 4.6, -51.46), (84.81, 4.6, -50.86), (77.92, 1.8, -60.0), (73.42, 1.8, -58.13), (73.93, 1.8, -58.03), (74.45, 1.8, -58.0), (74.98, 1.8, -58.03), (75.49, 1.8, -58.13), (75.98, 1.8, -58.3), (76.45, 1.8, -58.53), (76.89, 1.8, -58.82), (77.28, 1.8, -59.17), (77.63, 1.8, -59.56), (72.45, 3.8, -62.0), (72.47, 3.8, -62.28), (72.47, 3.8, -61.71), (72.53, 3.8, -61.43), (72.63, 3.8, -61.16), (72.77, 3.8, -60.91), (72.94, 3.8, -60.69), (73.14, 3.8, -60.48), (73.37, 3.8, -60.31), (73.62, 3.8, -60.18), (73.89, 3.8, -60.08), (74.17, 3.8, -60.02), (74.45, 3.8, -60.0), (74.74, 3.8, -60.02), (75.02, 3.8, -60.08), (75.28, 3.8, -60.18), (75.53, 3.8, -60.31), (75.76, 3.8, -60.48), (75.97, 3.8, -60.69), (76.14, 3.8, -60.91), (76.27, 3.8, -61.16), (76.37, 3.8, -61.43), (76.43, 3.8, -61.71), (76.45, 3.8, -62.0), (76.43, 3.8, -62.28), (76.37, 3.8, -62.56), (76.27, 3.8, -62.83), (76.14, 3.8, -63.08), (75.97, 3.8, -63.31), (75.76, 3.8, -63.51), (75.53, 3.8, -63.68), (75.28, 3.8, -63.81), (75.02, 3.8, -63.91), (74.74, 3.8, -63.98), (74.45, 3.8, -64.0), (74.17, 3.8, -63.98), (73.89, 3.8, -63.91), (73.62, 3.8, -63.81), (73.37, 3.8, -63.68), (73.14, 3.8, -63.51), (72.94, 3.8, -63.31), (72.77, 3.8, -63.08), (72.63, 3.8, -62.83), (72.53, 3.8, -62.56), (41.07, 3.8, -26.93), (41.09, 3.8, -27.21), (41.09, 3.8, -26.64), (41.15, 3.8, -26.36), (41.25, 3.8, -26.09), (41.38, 3.8, -25.84), (41.55, 3.8, -25.62), (41.76, 3.8, -25.41), (41.98, 3.8, -25.24), (42.23, 3.8, -25.11), (42.5, 3.8, -25.01), (42.78, 3.8, -24.95), (43.07, 3.8, -24.93), (43.35, 3.8, -24.95), (43.63, 3.8, -25.01), (43.9, 3.8, -25.11), (44.15, 3.8, -25.24), (44.38, 3.8, -25.41), (44.58, 3.8, -25.62), (44.75, 3.8, -25.84), (44.88, 3.8, -26.09), (44.98, 3.8, -26.36), (45.05, 3.8, -26.64), (45.07, 3.8, -26.93), (45.05, 3.8, -27.21), (44.98, 3.8, -27.49), (44.88, 3.8, -27.76), (44.75, 3.8, -28.01), (44.58, 3.8, -28.23), (44.38, 3.8, -28.44), (44.15, 3.8, -28.61), (43.9, 3.8, -28.74), (43.63, 3.8, -28.84), (43.35, 3.8, -28.9), (43.07, 3.8, -28.93), (42.78, 3.8, -28.9), (42.5, 3.8, -28.84), (42.23, 3.8, -28.74), (41.98, 3.8, -28.61), (41.76, 3.8, -28.44), (41.55, 3.8, -28.23), (41.38, 3.8, -28.01), (41.25, 3.8, -27.76), (41.15, 3.8, -27.49), (86.7, 4.6, -55.0), (85.99, 4.6, -54.9), (85.99, 4.6, -50.1), (85.35, 4.6, -54.6), (85.35, 4.6, -50.4), (41.15, 10.9, -26.36), (44.98, 10.9, -26.36), (45.07, 10.9, -26.93), (41.07, 10.9, -26.93), (44.98, 10.9, -27.49), (41.38, 10.9, -25.84), (44.75, 10.9, -25.84), (41.76, 10.9, -25.41), (44.37, 10.9, -25.41), (42.24, 10.9, -25.11), (43.9, 10.9, -25.11), (42.78, 10.9, -24.95), (43.35, 10.9, -24.95), (41.15, 10.9, -27.49), (44.75, 10.9, -28.01), (41.38, 10.9, -28.01), (44.37, 10.9, -28.44), (41.76, 10.9, -28.44), (43.9, 10.9, -28.74), (42.24, 10.9, -28.74), (43.35, 10.9, -28.9), (42.78, 10.9, -28.9), (72.53, 10.9, -61.43), (76.37, 10.9, -61.43), (76.45, 10.9, -62.0), (72.45, 10.9, -62.0), (76.37, 10.9, -62.56), (72.77, 10.9, -60.91), (76.14, 10.9, -60.91), (73.14, 10.9, -60.48), (75.76, 10.9, -60.48), (73.62, 10.9, -60.18), (75.28, 10.9, -60.18), (74.17, 10.9, -60.02), (74.74, 10.9, -60.02), (72.53, 10.9, -62.56), (76.14, 10.9, -63.08), (72.77, 10.9, -63.08), (75.76, 10.9, -63.51), (73.14, 10.9, -63.51), (75.28, 10.9, -63.81), (73.62, 10.9, -63.81), (74.74, 10.9, -63.97), (74.17, 10.9, -63.97), (2.44, 0.0, -4.0), (2.457, 0.0, -3.775), (2.457, 0.0, -4.225), (2.503, 0.0, -4.44), (2.581, 0.0, -4.647), (2.688, 0.0, -4.844), (2.821, 0.0, -5.021), (2.979, 0.0, -5.179), (3.156, 0.0, -5.312), (3.353, 0.0, -5.419), (3.56, 0.0, -5.497), (3.778, 0.0, -5.544), (4.0, 0.0, -5.56), (4.222, 0.0, -5.544), (4.44, 0.0, -5.497), (4.647, 0.0, -5.419), (4.844, 0.0, -5.312), (5.021, 0.0, -5.179), (5.179, 0.0, -5.021), (5.312, 0.0, -4.844), (5.419, 0.0, -4.647), (5.497, 0.0, -4.44), (5.543, 0.0, -4.225), (5.56, 0.0, -4.0), (5.543, 0.0, -3.775), (5.497, 0.0, -3.56), (5.419, 0.0, -3.353), (5.312, 0.0, -3.156), (5.179, 0.0, -2.979), (5.021, 0.0, -2.821), (4.844, 0.0, -2.688), (4.647, 0.0, -2.581), (4.44, 0.0, -2.503), (4.222, 0.0, -2.456), (4.0, 0.0, -2.44), (3.778, 0.0, -2.456), (3.56, 0.0, -2.503), (3.353, 0.0, -2.581), (3.156, 0.0, -2.688), (2.979, 0.0, -2.821), (2.821, 0.0, -2.979), (2.688, 0.0, -3.156), (2.581, 0.0, -3.353), (2.503, 0.0, -3.56), (102.1, -2.384e-06, -4.0), (102.2, -2.384e-06, -3.775), (102.2, -2.384e-06, -4.225), (102.2, -2.384e-06, -4.44), (102.3, -2.384e-06, -4.647), (102.4, -2.384e-06, -4.844), (102.5, -2.384e-06, -5.021), (102.7, -2.384e-06, -5.179), (102.9, -2.384e-06, -5.312), (103.1, -2.384e-06, -5.419), (103.3, -2.384e-06, -5.497), (103.5, -2.384e-06, -5.544), (103.7, -2.384e-06, -5.56), (103.9, -2.384e-06, -5.544), (104.1, -2.384e-06, -5.497), (104.3, -2.384e-06, -5.419), (104.5, -2.384e-06, -5.312), (104.7, -2.384e-06, -5.179), (104.9, -2.384e-06, -5.021), (105.0, -2.384e-06, -4.844), (105.1, -2.384e-06, -4.647), (105.2, -2.384e-06, -4.44), (105.2, -2.384e-06, -4.225), (105.3, -2.384e-06, -4.0), (105.2, -2.384e-06, -3.775), (105.2, -2.384e-06, -3.56), (105.1, -2.384e-06, -3.353), (105.0, -2.384e-06, -3.156), (104.9, -2.384e-06, -2.979), (104.7, -2.384e-06, -2.821), (104.5, -2.384e-06, -2.688), (104.3, -2.384e-06, -2.581), (104.1, -2.384e-06, -2.503), (103.9, -2.384e-06, -2.456), (103.7, -2.384e-06, -2.44), (103.5, -2.384e-06, -2.456), (103.3, -2.384e-06, -2.503), (103.1, -2.384e-06, -2.581), (102.9, -2.384e-06, -2.688), (102.7, -2.384e-06, -2.821), (102.5, -2.384e-06, -2.979), (102.4, -2.384e-06, -3.156), (102.3, -2.384e-06, -3.353), (102.2, -2.384e-06, -3.56), (102.1, 1.431e-06, -70.5), (102.2, 1.431e-06, -70.28), (102.2, 1.431e-06, -70.72), (102.2, 1.431e-06, -70.94), (102.3, 1.431e-06, -71.15), (102.4, 1.431e-06, -71.34), (102.5, 1.431e-06, -71.52), (102.7, 1.431e-06, -71.68), (102.9, 1.431e-06, -71.81), (103.1, 1.431e-06, -71.92), (103.3, 1.431e-06, -72.0), (103.5, 1.431e-06, -72.04), (103.7, 1.431e-06, -72.06), (103.9, 1.431e-06, -72.04), (104.1, 1.431e-06, -72.0), (104.3, 1.431e-06, -71.92), (104.5, 1.431e-06, -71.81), (104.7, 1.431e-06, -71.68), (104.9, 1.431e-06, -71.52), (105.0, 1.431e-06, -71.34), (105.1, 1.431e-06, -71.15), (105.2, 1.431e-06, -70.94), (105.2, 1.431e-06, -70.72), (105.3, 1.431e-06, -70.5), (105.2, 1.431e-06, -70.28), (105.2, 1.431e-06, -70.06), (105.1, 1.431e-06, -69.85), (105.0, 1.431e-06, -69.66), (104.9, 1.431e-06, -69.48), (104.7, 1.431e-06, -69.32), (104.5, 1.431e-06, -69.19), (104.3, 1.431e-06, -69.08), (104.1, 1.431e-06, -69.0), (103.9, 1.431e-06, -68.96), (103.7, 1.431e-06, -68.94), (103.5, 1.431e-06, -68.96), (103.3, 1.431e-06, -69.0), (103.1, 1.431e-06, -69.08), (102.9, 1.431e-06, -69.19), (102.7, 1.431e-06, -69.32), (102.5, 1.431e-06, -69.48), (102.4, 1.431e-06, -69.66), (102.3, 1.431e-06, -69.85), (102.2, 1.431e-06, -70.06), (2.44, -2.861e-06, -70.5), (2.457, -2.861e-06, -70.28), (2.457, -2.861e-06, -70.72), (2.503, -2.861e-06, -70.94), (2.581, -2.861e-06, -71.15), (2.688, -2.861e-06, -71.34), (2.821, -2.861e-06, -71.52), (2.979, -2.861e-06, -71.68), (3.156, -2.861e-06, -71.81), (3.353, -2.861e-06, -71.92), (3.56, -2.861e-06, -72.0), (3.778, -2.861e-06, -72.04), (4.0, -2.861e-06, -72.06), (4.222, -2.861e-06, -72.04), (4.44, -2.861e-06, -72.0), (4.647, -2.861e-06, -71.92), (4.844, -2.861e-06, -71.81), (5.021, -2.861e-06, -71.68), (5.179, -2.861e-06, -71.52), (5.312, -2.861e-06, -71.34), (5.419, -2.861e-06, -71.15), (5.497, -2.861e-06, -70.94), (5.543, -2.861e-06, -70.72), (5.56, -2.861e-06, -70.5), (5.543, -2.861e-06, -70.28), (5.497, -2.861e-06, -70.06), (5.419, -2.861e-06, -69.85), (5.312, -2.861e-06, -69.66), (5.179, -2.861e-06, -69.48), (5.021, -2.861e-06, -69.32), (4.844, -2.861e-06, -69.19), (4.647, -2.861e-06, -69.08), (4.44, -2.861e-06, -69.0), (4.222, -2.861e-06, -68.96), (4.0, -2.861e-06, -68.94), (3.778, -2.861e-06, -68.96), (3.56, -2.861e-06, -69.0), (3.353, -2.861e-06, -69.08), (3.156, -2.861e-06, -69.19), (2.979, -2.861e-06, -69.32), (2.821, -2.861e-06, -69.48), (2.688, -2.861e-06, -69.66), (2.581, -2.861e-06, -69.85), (2.503, -2.861e-06, -70.06)], [], [(0, 1, 2), (3, 2, 1), (4, 0, 2), (5, 4, 2), (3, 5, 2), (0, 6, 1), (7, 1, 6), (8, 1, 7), (8, 3, 1), (4, 6, 0), (7, 6, 9), (10, 9, 6), (4, 10, 6), (11, 12, 13), (14, 13, 12), (15, 11, 13), (14, 15, 13), (11, 9, 12), (16, 12, 9), (17, 14, 12), (18, 17, 12), (19, 18, 12), (19, 12, 16), (20, 9, 11), (20, 7, 9), (16, 9, 10), (21, 20, 11), (22, 11, 15), (23, 11, 22), (23, 21, 11), (21, 7, 20), (24, 7, 21), (24, 8, 7), (5, 10, 4), (25, 16, 10), (26, 25, 10), (3, 10, 5), (26, 10, 3), (27, 15, 14), (27, 22, 15), (28, 14, 17), (27, 14, 28), (29, 30, 31), (32, 31, 30), (33, 29, 31), (34, 33, 31), (35, 34, 31), (32, 35, 31), (36, 30, 29), (37, 32, 30), (36, 37, 30), (34, 29, 33), (34, 17, 29), (18, 29, 17), (38, 29, 18), (39, 29, 38), (36, 29, 39), (40, 17, 34), (40, 28, 17), (41, 40, 34), (42, 41, 34), (43, 42, 34), (35, 43, 34), (41, 28, 40), (8, 27, 28), (44, 28, 41), (8, 28, 44), (45, 22, 27), (45, 23, 22), (45, 27, 8), (46, 18, 47), (48, 47, 18), (49, 46, 47), (48, 49, 47), (46, 38, 18), (19, 48, 18), (50, 38, 46), (50, 51, 38), (52, 38, 51), (39, 38, 52), (53, 50, 46), (53, 46, 49), (54, 51, 50), (52, 51, 55), (56, 55, 51), (54, 56, 51), (54, 50, 53), (57, 49, 48), (57, 53, 49), (58, 57, 48), (58, 48, 19), (59, 60, 61), (62, 61, 60), (63, 59, 61), (62, 63, 61), (59, 55, 60), (64, 60, 55), (65, 60, 64), (66, 60, 65), (66, 62, 60), (67, 55, 59), (67, 52, 55), (64, 55, 56), (68, 67, 59), (69, 68, 59), (70, 69, 59), (71, 70, 59), (63, 71, 59), (72, 52, 67), (72, 39, 52), (68, 72, 67), (68, 39, 72), (73, 39, 68), (36, 39, 73), (56, 53, 57), (54, 53, 56), (74, 56, 57), (75, 57, 58), (74, 57, 75), (76, 56, 74), (64, 56, 76), (77, 78, 79), (80, 79, 78), (81, 77, 79), (82, 81, 79), (83, 82, 79), (80, 83, 79), (77, 84, 78), (85, 78, 84), (86, 78, 85), (86, 80, 78), (81, 84, 77), (81, 87, 84), (88, 84, 87), (89, 84, 88), (85, 84, 89), (82, 87, 81), (90, 88, 87), (91, 87, 82), (90, 87, 91), (92, 88, 93), (94, 93, 88), (95, 92, 93), (94, 95, 93), (92, 89, 88), (90, 94, 88), (96, 89, 92), (96, 97, 89), (98, 89, 97), (85, 89, 98), (99, 96, 92), (100, 99, 92), (101, 100, 92), (102, 101, 92), (95, 102, 92), (103, 97, 96), (98, 97, 104), (105, 104, 97), (103, 105, 97), (106, 103, 96), (99, 106, 96), (107, 108, 109), (110, 109, 108), (111, 107, 109), (110, 112, 109), (113, 109, 112), (114, 109, 113), (114, 111, 109), (107, 104, 108), (115, 108, 104), (110, 108, 115), (116, 104, 107), (116, 98, 104), (115, 104, 105), (117, 116, 107), (118, 117, 107), (119, 118, 107), (120, 119, 107), (121, 120, 107), (111, 121, 107), (122, 123, 124), (125, 124, 123), (126, 122, 124), (127, 126, 124), (128, 124, 125), (129, 127, 124), (130, 129, 124), (131, 130, 124), (132, 131, 124), (128, 132, 124), (133, 123, 122), (133, 125, 123), (134, 122, 126), (135, 133, 122), (136, 135, 122), (136, 122, 134), (134, 126, 127), (137, 98, 116), (137, 85, 98), (138, 137, 116), (139, 138, 116), (117, 139, 116), (138, 85, 137), (140, 85, 138), (141, 86, 85), (140, 141, 85), (106, 105, 103), (142, 115, 105), (106, 143, 105), (144, 105, 143), (142, 105, 144), (135, 125, 133), (135, 145, 125), (146, 125, 145), (128, 125, 146), (147, 148, 149), (150, 149, 148), (151, 147, 149), (152, 151, 149), (153, 152, 149), (150, 153, 149), (154, 148, 147), (154, 155, 148), (156, 148, 155), (157, 150, 148), (156, 157, 148), (158, 147, 151), (159, 147, 158), (154, 147, 159), (160, 158, 151), (161, 160, 151), (161, 151, 152), (162, 16, 163), (25, 163, 16), (164, 162, 163), (25, 164, 163), (162, 19, 16), (165, 19, 162), (165, 58, 19), (166, 165, 162), (167, 166, 162), (167, 162, 164), (168, 58, 165), (168, 75, 58), (166, 168, 165), (166, 75, 168), (166, 158, 75), (160, 75, 158), (169, 75, 160), (74, 75, 169), (170, 158, 166), (170, 159, 158), (167, 170, 166), (167, 159, 170), (26, 154, 159), (171, 159, 167), (26, 159, 171), (171, 164, 25), (171, 167, 164), (26, 171, 25), (172, 155, 154), (173, 155, 174), (172, 174, 155), (175, 156, 155), (176, 175, 155), (173, 176, 155), (172, 154, 26), (177, 160, 178), (161, 178, 160), (152, 177, 178), (161, 152, 178), (177, 169, 160), (179, 169, 177), (179, 180, 169), (181, 169, 180), (74, 169, 181), (182, 179, 177), (183, 177, 152), (183, 182, 177), (184, 180, 179), (181, 180, 185), (186, 185, 180), (184, 186, 180), (184, 179, 182), (187, 188, 145), (189, 145, 188), (135, 187, 145), (189, 146, 145), (190, 188, 187), (190, 182, 188), (189, 188, 182), (136, 187, 135), (191, 190, 187), (191, 187, 136), (183, 152, 153), (192, 193, 194), (195, 194, 193), (196, 192, 194), (195, 196, 194), (192, 185, 193), (197, 193, 185), (198, 195, 193), (199, 198, 193), (200, 199, 193), (200, 193, 197), (201, 185, 192), (201, 181, 185), (197, 185, 186), (202, 201, 192), (202, 192, 196), (203, 181, 201), (203, 74, 181), (202, 203, 201), (202, 74, 203), (202, 76, 74), (186, 182, 190), (184, 182, 186), (183, 189, 182), (204, 186, 190), (205, 190, 191), (204, 190, 205), (206, 186, 204), (197, 186, 206), (76, 196, 195), (202, 196, 76), (207, 76, 195), (207, 195, 198), (207, 64, 76), (208, 64, 209), (207, 209, 64), (210, 208, 209), (210, 209, 207), (208, 65, 64), (211, 65, 208), (212, 65, 211), (66, 65, 212), (213, 211, 208), (214, 208, 210), (214, 213, 208), (212, 211, 215), (213, 215, 211), (216, 212, 215), (217, 216, 215), (213, 217, 215), (218, 212, 216), (66, 212, 218), (218, 216, 219), (220, 219, 216), (220, 216, 217), (221, 222, 223), (224, 223, 222), (225, 221, 223), (224, 226, 223), (227, 223, 226), (225, 223, 227), (221, 198, 222), (199, 222, 198), (224, 222, 199), (210, 198, 221), (210, 207, 198), (214, 210, 221), (228, 214, 221), (225, 228, 221), (199, 229, 226), (230, 226, 229), (224, 199, 226), (231, 226, 230), (231, 227, 226), (232, 229, 199), (232, 230, 229), (200, 232, 199), (233, 234, 235), (220, 235, 234), (236, 233, 235), (231, 236, 235), (217, 237, 235), (231, 235, 237), (220, 217, 235), (233, 238, 234), (220, 234, 238), (239, 238, 233), (219, 238, 240), (241, 240, 238), (220, 238, 219), (239, 241, 238), (239, 233, 236), (242, 230, 232), (242, 236, 230), (231, 230, 236), (243, 242, 232), (243, 232, 200), (244, 245, 246), (218, 246, 245), (247, 244, 246), (247, 246, 218), (244, 240, 245), (248, 245, 240), (66, 218, 245), (249, 245, 248), (66, 245, 249), (250, 240, 244), (250, 219, 240), (248, 240, 241), (247, 250, 244), (247, 219, 250), (247, 218, 219), (241, 236, 242), (239, 236, 241), (251, 241, 242), (252, 242, 243), (251, 242, 252), (253, 241, 251), (248, 241, 253), (115, 254, 112), (255, 112, 254), (110, 115, 112), (256, 112, 255), (257, 113, 112), (258, 257, 112), (259, 258, 112), (260, 259, 112), (256, 260, 112), (261, 254, 115), (255, 254, 261), (142, 261, 115), (262, 134, 127), (263, 262, 127), (263, 127, 129), (262, 136, 134), (264, 136, 262), (264, 191, 136), (265, 264, 262), (266, 262, 263), (267, 265, 262), (266, 267, 262), (268, 191, 264), (268, 205, 191), (269, 268, 264), (270, 269, 264), (271, 270, 264), (272, 271, 264), (273, 272, 264), (274, 273, 264), (275, 274, 264), (276, 275, 264), (265, 276, 264), (269, 205, 268), (269, 277, 205), (278, 205, 277), (279, 205, 278), (204, 205, 279), (255, 277, 269), (255, 261, 277), (280, 277, 261), (281, 277, 280), (278, 277, 281), (282, 255, 269), (283, 269, 270), (284, 282, 269), (285, 284, 269), (286, 285, 269), (287, 286, 269), (288, 287, 269), (289, 288, 269), (290, 289, 269), (291, 290, 269), (292, 291, 269), (293, 292, 269), (294, 293, 269), (295, 294, 269), (296, 295, 269), (297, 296, 269), (283, 297, 269), (280, 261, 142), (298, 256, 255), (299, 298, 255), (300, 299, 255), (301, 300, 255), (302, 301, 255), (303, 302, 255), (304, 303, 255), (282, 304, 255), (99, 143, 106), (305, 144, 143), (306, 143, 99), (305, 143, 306), (307, 144, 308), (281, 308, 144), (309, 307, 308), (309, 308, 281), (307, 142, 144), (305, 281, 144), (310, 142, 307), (310, 280, 142), (309, 310, 307), (309, 280, 310), (309, 281, 280), (311, 278, 281), (305, 311, 281), (312, 278, 313), (311, 313, 278), (314, 312, 313), (311, 314, 313), (312, 279, 278), (315, 279, 312), (315, 316, 279), (317, 279, 316), (204, 279, 317), (318, 315, 312), (318, 312, 314), (319, 316, 315), (317, 316, 320), (321, 320, 316), (319, 321, 316), (318, 319, 315), (322, 314, 311), (318, 314, 322), (305, 322, 311), (323, 324, 325), (326, 325, 324), (327, 323, 325), (326, 327, 325), (323, 320, 324), (328, 324, 320), (329, 326, 324), (330, 329, 324), (331, 330, 324), (331, 324, 328), (332, 320, 323), (332, 317, 320), (328, 320, 321), (333, 332, 323), (333, 323, 327), (334, 317, 332), (334, 204, 317), (333, 334, 332), (333, 204, 334), (333, 206, 204), (318, 321, 319), (335, 328, 321), (318, 322, 321), (336, 321, 322), (335, 321, 336), (206, 327, 326), (333, 327, 206), (337, 206, 326), (337, 326, 329), (337, 197, 206), (338, 197, 339), (337, 339, 197), (340, 338, 339), (340, 339, 337), (338, 200, 197), (341, 200, 338), (341, 243, 200), (342, 341, 338), (340, 342, 338), (343, 243, 341), (343, 252, 243), (342, 343, 341), (342, 252, 343), (342, 329, 252), (330, 252, 329), (344, 252, 330), (251, 252, 344), (340, 329, 342), (340, 337, 329), (345, 330, 346), (347, 346, 330), (348, 345, 346), (347, 348, 346), (345, 344, 330), (331, 347, 330), (349, 344, 345), (349, 350, 344), (351, 344, 350), (251, 344, 351), (352, 349, 345), (352, 345, 348), (353, 350, 349), (351, 350, 354), (355, 354, 350), (353, 355, 350), (353, 349, 352), (356, 348, 347), (356, 352, 348), (357, 356, 347), (357, 347, 331), (358, 359, 360), (361, 360, 359), (362, 358, 360), (361, 363, 360), (364, 360, 363), (364, 365, 360), (366, 360, 365), (367, 362, 360), (368, 367, 360), (369, 368, 360), (366, 369, 360), (358, 354, 359), (370, 359, 354), (371, 361, 359), (372, 371, 359), (373, 372, 359), (373, 359, 370), (374, 354, 358), (374, 351, 354), (370, 354, 355), (375, 374, 358), (376, 375, 358), (377, 376, 358), (378, 377, 358), (379, 378, 358), (380, 379, 358), (381, 380, 358), (382, 381, 358), (383, 382, 358), (384, 383, 358), (385, 384, 358), (386, 385, 358), (362, 386, 358), (387, 351, 374), (387, 251, 351), (388, 387, 374), (389, 388, 374), (390, 389, 374), (391, 390, 374), (392, 391, 374), (393, 392, 374), (375, 393, 374), (388, 251, 387), (388, 253, 251), (355, 352, 356), (353, 352, 355), (394, 355, 356), (395, 356, 357), (394, 356, 395), (396, 355, 394), (370, 355, 396), (253, 363, 361), (388, 363, 253), (397, 363, 388), (398, 364, 363), (399, 398, 363), (400, 399, 363), (401, 400, 363), (402, 401, 363), (403, 402, 363), (397, 403, 363), (404, 253, 361), (404, 361, 371), (404, 248, 253), (405, 397, 388), (406, 405, 388), (407, 406, 388), (408, 407, 388), (409, 408, 388), (410, 409, 388), (411, 410, 388), (412, 411, 388), (413, 412, 388), (414, 413, 388), (415, 414, 388), (416, 415, 388), (417, 416, 388), (418, 417, 388), (419, 418, 388), (420, 419, 388), (421, 420, 388), (389, 421, 388), (422, 248, 423), (404, 423, 248), (424, 422, 423), (424, 423, 404), (422, 249, 248), (425, 249, 422), (426, 249, 425), (66, 249, 426), (427, 425, 422), (424, 427, 422), (428, 426, 425), (427, 428, 425), (428, 429, 426), (430, 426, 429), (66, 426, 430), (427, 429, 428), (427, 371, 429), (372, 429, 371), (431, 429, 372), (430, 429, 431), (424, 371, 427), (424, 404, 371), (432, 372, 433), (434, 433, 372), (435, 432, 433), (434, 435, 433), (432, 431, 372), (373, 434, 372), (436, 431, 432), (436, 437, 431), (438, 431, 437), (430, 431, 438), (439, 436, 432), (439, 432, 435), (440, 437, 436), (438, 437, 441), (442, 441, 437), (440, 442, 437), (440, 436, 439), (443, 435, 434), (443, 439, 435), (444, 443, 434), (444, 434, 373), (445, 446, 447), (448, 447, 446), (449, 445, 447), (450, 449, 447), (448, 450, 447), (445, 441, 446), (451, 446, 441), (452, 446, 451), (453, 446, 452), (453, 448, 446), (454, 441, 445), (454, 438, 441), (451, 441, 442), (455, 454, 445), (449, 455, 445), (455, 438, 454), (455, 430, 438), (449, 430, 455), (456, 430, 449), (66, 430, 456), (442, 439, 443), (440, 439, 442), (457, 442, 443), (458, 443, 444), (457, 443, 458), (459, 442, 457), (451, 442, 459), (460, 328, 461), (462, 461, 328), (463, 460, 461), (463, 461, 462), (460, 331, 328), (335, 462, 328), (464, 331, 460), (464, 357, 331), (465, 464, 460), (463, 465, 460), (466, 357, 464), (466, 395, 357), (465, 466, 464), (465, 395, 466), (465, 467, 395), (468, 395, 467), (469, 395, 468), (394, 395, 469), (463, 467, 465), (463, 462, 467), (470, 467, 462), (471, 467, 470), (468, 467, 471), (470, 462, 335), (305, 336, 322), (472, 336, 473), (471, 473, 336), (474, 472, 473), (474, 473, 471), (472, 335, 336), (305, 471, 336), (475, 335, 472), (475, 470, 335), (474, 475, 472), (474, 470, 475), (474, 471, 470), (476, 468, 471), (305, 476, 471), (477, 468, 478), (476, 478, 468), (479, 477, 478), (476, 479, 478), (477, 469, 468), (480, 469, 477), (480, 481, 469), (482, 469, 481), (394, 469, 482), (483, 480, 477), (483, 477, 479), (484, 481, 480), (482, 481, 485), (486, 485, 481), (484, 486, 481), (487, 484, 480), (488, 487, 480), (483, 488, 480), (489, 479, 476), (489, 483, 479), (305, 489, 476), (490, 491, 492), (493, 492, 491), (494, 490, 492), (493, 494, 492), (490, 485, 491), (495, 491, 485), (496, 493, 491), (497, 496, 491), (498, 497, 491), (498, 491, 495), (499, 485, 490), (499, 482, 485), (495, 485, 486), (500, 499, 490), (500, 490, 494), (501, 482, 499), (501, 394, 482), (500, 501, 499), (500, 394, 501), (500, 396, 394), (487, 486, 484), (502, 495, 486), (487, 503, 486), (504, 486, 503), (502, 486, 505), (504, 505, 486), (396, 494, 493), (500, 494, 396), (506, 396, 493), (506, 493, 496), (506, 370, 396), (507, 370, 508), (506, 508, 370), (509, 507, 508), (509, 508, 506), (507, 373, 370), (510, 373, 507), (510, 444, 373), (511, 510, 507), (509, 511, 507), (512, 444, 510), (512, 458, 444), (511, 512, 510), (511, 458, 512), (511, 496, 458), (497, 458, 496), (513, 458, 497), (457, 458, 513), (509, 496, 511), (509, 506, 496), (514, 497, 515), (516, 515, 497), (517, 514, 515), (516, 517, 515), (514, 513, 497), (498, 516, 497), (518, 513, 514), (518, 519, 513), (520, 513, 519), (457, 513, 520), (521, 518, 514), (521, 514, 517), (522, 519, 518), (520, 519, 523), (524, 523, 519), (522, 524, 519), (522, 518, 521), (525, 517, 516), (525, 521, 517), (526, 525, 516), (526, 516, 498), (527, 528, 529), (530, 529, 528), (531, 527, 529), (530, 531, 529), (527, 523, 528), (532, 528, 523), (533, 530, 528), (534, 533, 528), (535, 534, 528), (535, 528, 532), (536, 523, 527), (536, 520, 523), (532, 523, 524), (537, 536, 527), (537, 527, 531), (538, 520, 536), (538, 457, 520), (537, 538, 536), (537, 457, 538), (537, 459, 457), (524, 521, 525), (522, 521, 524), (539, 524, 525), (540, 525, 526), (539, 525, 540), (541, 524, 539), (532, 524, 541), (459, 531, 530), (537, 531, 459), (542, 459, 530), (542, 530, 533), (542, 451, 459), (543, 451, 544), (542, 544, 451), (545, 543, 544), (545, 544, 542), (543, 452, 451), (546, 452, 543), (547, 452, 546), (548, 452, 547), (548, 453, 452), (546, 543, 545), (549, 550, 551), (552, 551, 550), (553, 549, 551), (552, 553, 551), (549, 533, 550), (534, 550, 533), (554, 550, 534), (555, 550, 554), (555, 552, 550), (545, 533, 549), (545, 542, 533), (556, 545, 549), (553, 556, 549), (556, 546, 545), (557, 534, 558), (559, 558, 534), (560, 557, 558), (559, 560, 558), (557, 554, 534), (535, 559, 534), (561, 554, 557), (562, 554, 561), (555, 554, 562), (561, 557, 560), (563, 560, 559), (563, 564, 560), (565, 560, 564), (566, 561, 560), (565, 566, 560), (567, 563, 559), (567, 559, 535), (568, 564, 563), (569, 565, 564), (570, 569, 564), (568, 570, 564), (571, 563, 567), (571, 568, 563), (572, 495, 573), (574, 573, 495), (575, 572, 573), (575, 573, 574), (572, 498, 495), (502, 574, 495), (576, 498, 572), (576, 526, 498), (577, 576, 572), (575, 578, 572), (579, 572, 578), (579, 577, 572), (580, 526, 576), (580, 540, 526), (577, 580, 576), (577, 540, 580), (539, 540, 581), (582, 581, 540), (583, 540, 577), (584, 540, 583), (584, 582, 540), (575, 585, 578), (586, 578, 585), (586, 579, 578), (575, 574, 585), (587, 585, 574), (588, 585, 587), (588, 586, 585), (587, 574, 502), (488, 503, 487), (589, 503, 488), (590, 503, 589), (590, 504, 503), (502, 505, 591), (592, 591, 505), (593, 502, 591), (594, 593, 591), (592, 594, 591), (504, 592, 505), (587, 502, 593), (595, 587, 593), (594, 595, 593), (594, 587, 595), (592, 587, 594), (504, 587, 592), (504, 588, 587), (596, 581, 597), (598, 597, 581), (599, 596, 597), (598, 599, 597), (596, 539, 581), (582, 598, 581), (600, 539, 596), (600, 541, 539), (601, 600, 596), (599, 601, 596), (602, 541, 600), (603, 532, 541), (604, 603, 541), (602, 604, 541), (605, 602, 600), (606, 605, 600), (607, 606, 600), (601, 607, 600), (608, 532, 609), (603, 609, 532), (610, 608, 609), (610, 609, 603), (608, 535, 532), (611, 535, 608), (611, 567, 535), (612, 611, 608), (610, 612, 608), (612, 567, 611), (613, 567, 612), (571, 567, 613), (610, 613, 612), (610, 603, 613), (604, 613, 603), (571, 613, 604), (605, 604, 602), (614, 604, 605), (571, 604, 614), (615, 616, 129), (257, 129, 616), (617, 618, 129), (615, 129, 618), (130, 617, 129), (263, 129, 257), (619, 113, 616), (257, 616, 113), (620, 237, 616), (621, 616, 237), (622, 620, 616), (615, 622, 616), (623, 616, 621), (623, 619, 616), (619, 624, 113), (114, 113, 624), (619, 625, 624), (121, 624, 625), (111, 624, 121), (114, 624, 111), (619, 626, 625), (120, 625, 626), (121, 625, 120), (619, 627, 626), (119, 626, 627), (120, 626, 119), (628, 629, 627), (118, 627, 629), (619, 628, 627), (119, 627, 118), (628, 630, 629), (117, 629, 630), (118, 629, 117), (628, 631, 630), (139, 630, 631), (117, 630, 139), (628, 632, 631), (138, 631, 632), (139, 631, 138), (633, 634, 632), (635, 632, 634), (628, 633, 632), (140, 138, 632), (140, 632, 635), (636, 637, 634), (638, 634, 637), (639, 636, 634), (640, 639, 634), (633, 640, 634), (635, 634, 638), (615, 641, 637), (642, 637, 641), (636, 615, 637), (638, 637, 642), (615, 643, 641), (174, 641, 643), (642, 641, 174), (615, 644, 643), (173, 643, 644), (173, 174, 643), (615, 645, 644), (176, 644, 645), (173, 644, 176), (615, 646, 645), (175, 645, 646), (176, 645, 175), (615, 647, 646), (156, 646, 647), (175, 646, 156), (615, 648, 647), (157, 647, 648), (156, 647, 157), (615, 153, 648), (150, 648, 153), (157, 648, 150), (615, 618, 153), (189, 153, 618), (183, 153, 189), (617, 146, 618), (189, 618, 146), (649, 650, 146), (651, 146, 650), (617, 649, 146), (128, 146, 651), (652, 650, 649), (651, 650, 652), (653, 654, 649), (652, 649, 654), (617, 653, 649), (655, 656, 654), (657, 654, 656), (653, 655, 654), (658, 652, 654), (658, 654, 657), (659, 660, 656), (661, 656, 660), (655, 659, 656), (657, 656, 661), (662, 663, 660), (664, 660, 663), (659, 662, 660), (661, 660, 664), (665, 666, 663), (667, 663, 666), (662, 665, 663), (668, 663, 667), (664, 663, 668), (669, 670, 666), (671, 666, 670), (665, 669, 666), (667, 666, 671), (672, 673, 670), (674, 670, 673), (669, 672, 670), (671, 670, 674), (675, 676, 673), (677, 673, 676), (672, 675, 673), (674, 673, 677), (675, 678, 676), (679, 676, 678), (677, 676, 679), (680, 678, 675), (679, 678, 680), (681, 675, 672), (680, 675, 681), (682, 672, 669), (681, 672, 682), (683, 669, 665), (682, 669, 683), (684, 665, 662), (683, 665, 684), (685, 662, 659), (685, 684, 662), (686, 659, 655), (685, 659, 686), (687, 655, 653), (686, 655, 687), (688, 653, 617), (687, 653, 688), (688, 617, 130), (620, 227, 237), (231, 237, 227), (689, 237, 217), (690, 237, 689), (691, 621, 237), (692, 691, 237), (693, 692, 237), (694, 693, 237), (695, 694, 237), (696, 695, 237), (697, 696, 237), (690, 697, 237), (225, 227, 620), (228, 620, 622), (225, 620, 228), (214, 622, 615), (228, 622, 214), (689, 217, 615), (213, 615, 217), (698, 689, 615), (698, 615, 636), (214, 615, 213), (699, 700, 689), (701, 689, 700), (702, 689, 703), (704, 703, 689), (705, 690, 689), (706, 705, 689), (707, 706, 689), (708, 707, 689), (709, 708, 689), (702, 709, 689), (710, 689, 698), (711, 699, 689), (712, 711, 689), (713, 712, 689), (714, 713, 689), (715, 714, 689), (716, 715, 689), (717, 716, 689), (718, 717, 689), (719, 718, 689), (710, 719, 689), (704, 689, 701), (720, 721, 700), (722, 700, 721), (723, 720, 700), (724, 723, 700), (699, 724, 700), (701, 700, 722), (725, 726, 721), (727, 721, 726), (728, 725, 721), (720, 728, 721), (722, 721, 727), (729, 730, 726), (731, 726, 730), (732, 729, 726), (733, 732, 726), (725, 733, 726), (727, 726, 731), (734, 735, 730), (736, 730, 735), (737, 734, 730), (729, 737, 730), (731, 730, 736), (738, 739, 735), (740, 735, 739), (741, 738, 735), (742, 741, 735), (734, 742, 735), (736, 735, 740), (743, 744, 739), (745, 739, 744), (738, 743, 739), (740, 739, 745), (746, 744, 743), (745, 744, 746), (747, 743, 738), (746, 743, 747), (748, 738, 741), (747, 738, 748), (749, 750, 741), (751, 741, 750), (752, 749, 741), (753, 752, 741), (742, 753, 741), (748, 741, 751), (754, 755, 750), (756, 750, 755), (757, 754, 750), (758, 757, 750), (749, 758, 750), (751, 750, 756), (759, 760, 755), (761, 755, 760), (762, 759, 755), (754, 762, 755), (756, 755, 761), (763, 764, 760), (765, 760, 764), (759, 763, 760), (761, 760, 765), (766, 767, 764), (768, 764, 767), (769, 766, 764), (770, 769, 764), (771, 770, 764), (772, 771, 764), (773, 772, 764), (774, 773, 764), (775, 774, 764), (776, 775, 764), (777, 776, 764), (778, 777, 764), (779, 778, 764), (780, 779, 764), (781, 780, 764), (782, 781, 764), (783, 782, 764), (784, 783, 764), (785, 784, 764), (763, 785, 764), (765, 764, 768), (786, 787, 767), (788, 767, 787), (789, 786, 767), (790, 789, 767), (766, 790, 767), (768, 767, 788), (791, 792, 787), (793, 787, 792), (794, 791, 787), (786, 794, 787), (788, 787, 793), (795, 796, 792), (797, 792, 796), (798, 795, 792), (799, 798, 792), (791, 799, 792), (793, 792, 797), (800, 801, 796), (802, 796, 801), (803, 800, 796), (795, 803, 796), (797, 796, 802), (804, 805, 801), (806, 801, 805), (807, 804, 801), (808, 807, 801), (800, 808, 801), (802, 801, 806), (809, 810, 805), (811, 805, 810), (804, 809, 805), (806, 805, 811), (812, 810, 809), (811, 810, 812), (813, 809, 804), (812, 809, 813), (814, 804, 807), (814, 813, 804), (815, 816, 807), (817, 807, 816), (818, 807, 819), (808, 819, 807), (818, 815, 807), (814, 807, 817), (820, 821, 816), (822, 816, 821), (823, 820, 816), (824, 823, 816), (815, 824, 816), (817, 816, 822), (825, 703, 821), (826, 821, 703), (827, 825, 821), (820, 827, 821), (822, 821, 826), (825, 702, 703), (826, 703, 704), (828, 829, 819), (828, 819, 808), (832, 833, 829), (828, 832, 829), (835, 836, 833), (832, 835, 833), (838, 839, 836), (835, 838, 836), (841, 842, 839), (838, 841, 839), (844, 845, 842), (841, 844, 842), (847, 848, 845), (844, 847, 845), (850, 851, 848), (847, 850, 848), (853, 854, 851), (850, 853, 851), (856, 857, 854), (853, 856, 854), (859, 860, 857), (856, 859, 857), (862, 863, 860), (859, 862, 860), (865, 866, 863), (862, 865, 863), (868, 869, 866), (865, 868, 866), (871, 872, 869), (868, 871, 869), (874, 875, 872), (871, 874, 872), (877, 878, 875), (874, 877, 875), (880, 881, 878), (877, 880, 878), (883, 884, 881), (880, 883, 881), (886, 887, 884), (883, 886, 884), (889, 890, 887), (886, 889, 887), (779, 621, 890), (889, 779, 890), (894, 621, 779), (894, 623, 621), (786, 1482, 1481), (789, 790, 1483), (1507, 862, 859), (856, 853, 1509), (856, 1507, 859), (1500, 880, 877), (868, 865, 1505), (1480, 799, 791), (883, 1500, 1499), (1505, 1504, 868), (1508, 856, 1509), (1478, 798, 799), (1477, 1476, 795), (794, 786, 1481), (835, 1514, 838), (795, 798, 1478), (841, 1512, 844), (799, 1480, 1479), (1503, 1502, 874), (1510, 850, 1511), (1488, 1487, 771), (1490, 1489, 773), (775, 1492, 774), (1512, 841, 1513), (1501, 1500, 877), (777, 1494, 776), (874, 871, 1503), (1492, 1491, 774), (1514, 835, 1515), (1512, 1511, 844), (828, 808, 1473), (1493, 1492, 776), (769, 770, 1487), (1499, 1498, 883), (1516, 828, 1474), (1516, 1515, 835), (800, 1475, 1473), (889, 886, 1498), (889, 1497, 1496), (889, 1498, 1497), (808, 800, 1473), (1474, 828, 1473), (1486, 1485, 769), (889, 1496, 779), (1476, 1475, 800), (780, 894, 779), (1495, 778, 1496), (800, 803, 1476), (778, 779, 1496), (790, 1484, 1483), (1498, 886, 883), (832, 1516, 835), (1476, 803, 795), (1478, 1477, 795), (832, 828, 1516), (770, 771, 1487), (1494, 1493, 776), (775, 776, 1492), (1514, 1513, 841), (791, 794, 1481), (1490, 774, 1491), (1479, 1478, 799), (771, 772, 1489), (1483, 1482, 786), (838, 1514, 841), (1502, 877, 874), (1488, 771, 1489), (1510, 1509, 850), (877, 1502, 1501), (1481, 1480, 791), (774, 1490, 773), (1500, 883, 880), (868, 1504, 1503), (777, 778, 1494), (865, 862, 1505), (1486, 769, 1487), (786, 789, 1483), (871, 868, 1503), (772, 773, 1489), (850, 847, 1511), (847, 844, 1511), (853, 850, 1509), (1508, 1507, 856), (862, 1506, 1505), (1485, 1484, 790), (769, 1485, 766), (1485, 790, 766), (1507, 1506, 862), (1441, 782, 783), (698, 636, 960), (1463, 1462, 1011), (784, 785, 1443), (1005, 1008, 1461), (1017, 1463, 1014), (894, 780, 1437), (1436, 619, 623), (1464, 1017, 1465), (1448, 1447, 754), (1457, 1456, 996), (1444, 1443, 763), (1032, 1468, 1029), (781, 782, 1439), (1459, 1458, 999), (1463, 1011, 1014), (763, 759, 1445), (1470, 1469, 1032), (1461, 1460, 1005), (759, 762, 1445), (999, 1002, 1459), (1433, 1432, 633), (1038, 1470, 1035), (1026, 1029, 1467), (1466, 1023, 1467), (749, 1450, 758), (1446, 1445, 762), (1449, 1448, 758), (1468, 1032, 1469), (1455, 1454, 990), (633, 628, 1434), (749, 752, 1450), (757, 758, 1448), (984, 987, 1454), (1470, 1038, 1471), (1454, 1453, 984), (639, 1431, 1429), (752, 753, 1452), (1450, 1449, 758), (960, 1429, 1430), (960, 1430, 1472), (1451, 752, 1452), (753, 984, 1452), (782, 1440, 1439), (960, 636, 1429), (983, 984, 753), (1454, 987, 990), (742, 983, 753), (636, 639, 1429), (986, 987, 984), (1432, 640, 633), (983, 986, 984), (1451, 1450, 752), (989, 990, 987), (1472, 1471, 1038), (986, 989, 987), (1432, 1431, 639), (992, 993, 990), (1041, 960, 1472), (989, 992, 990), (639, 640, 1432), (995, 996, 993), (1456, 993, 996), (992, 995, 993), (780, 1438, 1437), (998, 999, 996), (1446, 754, 1447), (995, 998, 996), (1008, 1011, 1461), (1001, 1002, 999), (619, 1436, 1435), (998, 1001, 999), (1434, 1433, 633), (1004, 1005, 1002), (1434, 628, 619), (1001, 1004, 1002), (1466, 1465, 1023), (1007, 1008, 1005), (1444, 763, 1445), (1004, 1007, 1005), (1437, 1436, 623), (1010, 1011, 1008), (996, 1458, 1457), (1007, 1010, 1008), (623, 894, 1437), (1013, 1014, 1011), (754, 1446, 762), (1010, 1013, 1011), (1435, 1434, 619), (1016, 1017, 1014), (1456, 990, 993), (1013, 1016, 1014), (1439, 1438, 780), (1019, 1020, 1017), (1017, 1020, 1465), (1016, 1019, 1017), (1458, 996, 999), (1022, 1023, 1020), (1020, 1023, 1465), (1019, 1022, 1020), (1035, 1470, 1032), (1025, 1026, 1023), (780, 781, 1439), (1022, 1025, 1023), (1442, 1441, 784), (1028, 1029, 1026), (757, 1448, 754), (1025, 1028, 1026), (1011, 1462, 1461), (1031, 1032, 1029), (1002, 1005, 1459), (1028, 1031, 1029), (1442, 784, 1443), (1034, 1035, 1032), (1464, 1463, 1017), (1031, 1034, 1032), (990, 1456, 1455), (1037, 1038, 1035), (1441, 1440, 782), (1034, 1037, 1035), (1023, 1026, 1467), (1040, 1041, 1038), (1041, 1472, 1038), (1037, 1040, 1038), (984, 1453, 1452), (1043, 960, 1041), (784, 1441, 783), (1040, 1043, 1041), (1005, 1460, 1459), (1043, 698, 960), (785, 763, 1443), (24, 21, 23), (24, 23, 45), (44, 41, 42), (1089, 42, 43), (44, 42, 1089), (1090, 43, 35), (1089, 43, 1090), (1090, 35, 32), (73, 68, 69), (1091, 69, 70), (1092, 69, 1091), (73, 69, 1092), (1093, 70, 71), (1091, 70, 1093), (1094, 71, 63), (1095, 71, 1094), (1093, 71, 1095), (1094, 63, 62), (456, 449, 450), (456, 450, 448), (1096, 546, 556), (547, 546, 1096), (1096, 556, 553), (1096, 553, 552), (562, 561, 566), (1097, 566, 565), (1098, 566, 1097), (562, 566, 1098), (1099, 565, 569), (1097, 565, 1099), (1100, 569, 570), (1101, 569, 1100), (1099, 569, 1101), (1100, 570, 568), (614, 605, 606), (1102, 606, 607), (1103, 606, 1102), (614, 606, 1103), (1104, 607, 601), (1102, 607, 1104), (1105, 601, 599), (1106, 601, 1105), (1104, 601, 1106), (1105, 599, 598), (583, 577, 579), (583, 579, 586), (589, 488, 483), (589, 483, 489), (306, 99, 100), (1107, 100, 101), (306, 100, 1107), (1108, 101, 102), (1107, 101, 1108), (1109, 102, 95), (1108, 102, 1109), (1109, 95, 94), (83, 1110, 82), (91, 82, 1110), (83, 1111, 1110), (1112, 1110, 1111), (91, 1110, 1112), (83, 1113, 1111), (1114, 1111, 1113), (1112, 1111, 1114), (1115, 1113, 83), (1114, 1113, 1115), (1115, 83, 80), (765, 1116, 1117), (1118, 1117, 1116), (731, 1117, 1119), (86, 1119, 1117), (761, 765, 1117), (731, 761, 1117), (86, 1117, 1118), (765, 1120, 1116), (1121, 1116, 1120), (1118, 1116, 1121), (1006, 1122, 1120), (1123, 1120, 1122), (985, 1120, 765), (1003, 1006, 1120), (1000, 1003, 1120), (997, 1000, 1120), (994, 997, 1120), (991, 994, 1120), (988, 991, 1120), (985, 988, 1120), (1121, 1120, 1123), (1021, 1124, 1122), (1125, 1122, 1124), (1018, 1021, 1122), (1015, 1018, 1122), (1012, 1015, 1122), (1009, 1012, 1122), (1006, 1009, 1122), (1123, 1122, 1125), (961, 1126, 1124), (1127, 1124, 1126), (1044, 961, 1124), (1042, 1044, 1124), (1039, 1042, 1124), (1036, 1039, 1124), (1033, 1036, 1124), (1030, 1033, 1124), (1027, 1030, 1124), (1024, 1027, 1124), (1021, 1024, 1124), (1125, 1124, 1127), (959, 1128, 1126), (90, 1126, 1128), (961, 959, 1126), (90, 1127, 1126), (959, 1129, 1128), (1130, 1128, 1129), (90, 1128, 1130), (959, 1131, 1129), (1132, 1129, 1131), (1130, 1129, 1132), (966, 1133, 1131), (1134, 1131, 1133), (962, 1131, 959), (965, 966, 1131), (964, 965, 1131), (963, 964, 1131), (962, 963, 1131), (1132, 1131, 1134), (788, 1135, 1133), (1136, 1133, 1135), (768, 788, 1133), (972, 768, 1133), (971, 972, 1133), (970, 971, 1133), (969, 970, 1133), (968, 969, 1133), (967, 968, 1133), (966, 967, 1133), (1134, 1133, 1136), (788, 1137, 1135), (305, 1135, 1137), (1136, 1135, 305), (788, 1138, 1137), (590, 1137, 1138), (305, 1137, 590), (788, 1139, 1138), (504, 1138, 1139), (590, 1138, 504), (788, 1140, 1139), (588, 1139, 1140), (504, 1139, 588), (946, 1141, 1140), (584, 1140, 1141), (934, 1140, 788), (945, 946, 1140), (944, 945, 1140), (943, 944, 1140), (942, 943, 1140), (941, 942, 1140), (940, 941, 1140), (939, 940, 1140), (938, 939, 1140), (937, 938, 1140), (936, 937, 1140), (935, 936, 1140), (934, 935, 1140), (588, 1140, 584), (952, 1142, 1141), (582, 1141, 1142), (951, 952, 1141), (950, 951, 1141), (949, 950, 1141), (948, 949, 1141), (947, 948, 1141), (946, 947, 1141), (584, 1141, 582), (915, 1143, 1142), (571, 1142, 1143), (916, 915, 1142), (958, 916, 1142), (957, 958, 1142), (956, 957, 1142), (955, 956, 1142), (954, 955, 1142), (953, 954, 1142), (952, 953, 1142), (582, 1142, 571), (793, 1144, 1143), (1145, 1143, 1144), (915, 793, 1143), (571, 1143, 1145), (797, 1146, 1144), (1147, 1144, 1146), (793, 797, 1144), (1145, 1144, 1147), (797, 1148, 1146), (1149, 1146, 1148), (1147, 1146, 1149), (704, 1150, 1148), (1151, 1148, 1150), (826, 1148, 797), (826, 704, 1148), (1149, 1148, 1151), (704, 1152, 1150), (1153, 1150, 1152), (1151, 1150, 1153), (852, 1154, 1152), (1155, 1152, 1154), (830, 1152, 704), (834, 1152, 830), (849, 852, 1152), (846, 849, 1152), (843, 846, 1152), (840, 843, 1152), (837, 840, 1152), (834, 837, 1152), (1153, 1152, 1155), (870, 1156, 1154), (1157, 1154, 1156), (867, 870, 1154), (864, 867, 1154), (861, 864, 1154), (858, 861, 1154), (855, 858, 1154), (852, 855, 1154), (1155, 1154, 1157), (892, 1158, 1156), (1159, 1156, 1158), (891, 892, 1156), (888, 891, 1156), (885, 888, 1156), (882, 885, 1156), (879, 882, 1156), (876, 879, 1156), (873, 876, 1156), (870, 873, 1156), (1157, 1156, 1159), (893, 1160, 1158), (555, 1158, 1160), (892, 893, 1158), (1159, 1158, 555), (893, 1161, 1160), (1162, 1160, 1161), (555, 1160, 1162), (893, 1163, 1161), (1164, 1161, 1163), (1162, 1161, 1164), (1163, 897, 898), (548, 1163, 1165), (896, 897, 1163), (895, 896, 1163), (893, 895, 1163), (1164, 1163, 548), (722, 1166, 1165), (453, 1165, 1166), (701, 722, 1165), (905, 701, 1165), (904, 905, 1165), (903, 904, 1165), (902, 903, 1165), (901, 902, 1165), (900, 901, 1165), (899, 900, 1165), (898, 899, 1165), (898, 1165, 1163), (548, 1165, 453), (722, 1167, 1166), (66, 1166, 1167), (453, 1166, 66), (722, 1168, 1167), (1169, 1167, 1168), (66, 1167, 1169), (722, 1170, 1168), (1171, 1168, 1170), (1169, 1168, 1171), (722, 1172, 1170), (1173, 1170, 1172), (1171, 1170, 1173), (1054, 1174, 1172), (36, 1172, 1174), (1086, 1172, 722), (1046, 1045, 1172), (1047, 1172, 1045), (1088, 1046, 1172), (1087, 1088, 1172), (1086, 1087, 1172), (1053, 1054, 1172), (1052, 1053, 1172), (1051, 1052, 1172), (1050, 1051, 1172), (1049, 1050, 1172), (1048, 1049, 1172), (1047, 1048, 1172), (1173, 1172, 36), (1060, 1175, 1174), (37, 1174, 1175), (1059, 1060, 1174), (1058, 1059, 1174), (1057, 1058, 1174), (1056, 1057, 1174), (1055, 1056, 1174), (1054, 1055, 1174), (36, 1174, 37), (1067, 1176, 1175), (8, 1175, 1176), (1066, 1067, 1175), (1065, 1066, 1175), (1064, 1065, 1175), (1063, 1064, 1175), (1062, 1063, 1175), (1061, 1062, 1175), (1060, 1061, 1175), (37, 1175, 8), (727, 1177, 1176), (1178, 1176, 1177), (1068, 727, 1176), (1067, 1068, 1176), (8, 1176, 1178), (731, 1179, 1177), (1180, 1177, 1179), (727, 731, 1177), (1178, 1177, 1180), (731, 1181, 1179), (1182, 1179, 1181), (1180, 1179, 1182), (1183, 1184, 1181), (1185, 1181, 1184), (1119, 1183, 1181), (731, 1119, 1181), (1182, 1181, 1185), (26, 1184, 1183), (1185, 1184, 26), (141, 1183, 1119), (26, 1183, 141), (141, 1119, 86), (1186, 130, 131), (1187, 130, 1186), (688, 130, 1187), (1188, 131, 132), (1186, 131, 1188), (128, 1189, 132), (1190, 132, 1189), (1188, 132, 1190), (128, 652, 1189), (1191, 1189, 652), (1190, 1189, 1191), (128, 651, 652), (1191, 652, 1192), (658, 1192, 652), (642, 174, 172), (1193, 263, 257), (258, 1193, 257), (1194, 266, 263), (1195, 1194, 263), (1196, 1195, 263), (1197, 1196, 263), (1198, 1197, 263), (1199, 1198, 263), (1200, 1199, 263), (1201, 1200, 263), (1202, 1201, 263), (1203, 1202, 263), (1193, 1203, 263), (814, 812, 813), (814, 811, 812), (817, 806, 811), (814, 817, 811), (822, 802, 806), (817, 822, 806), (826, 797, 802), (822, 826, 802), (922, 788, 793), (917, 793, 915), (921, 922, 793), (920, 921, 793), (919, 920, 793), (918, 919, 793), (917, 918, 793), (933, 934, 788), (932, 933, 788), (931, 932, 788), (930, 931, 788), (929, 930, 788), (928, 929, 788), (927, 928, 788), (926, 927, 788), (925, 926, 788), (924, 925, 788), (923, 924, 788), (922, 923, 788), (982, 765, 768), (981, 982, 768), (980, 981, 768), (979, 980, 768), (978, 979, 768), (977, 978, 768), (976, 977, 768), (975, 976, 768), (974, 975, 768), (973, 974, 768), (972, 973, 768), (982, 985, 765), (736, 756, 761), (731, 736, 761), (740, 751, 756), (736, 740, 756), (745, 748, 751), (740, 745, 751), (746, 747, 748), (745, 746, 748), (1074, 722, 727), (1073, 1074, 727), (1072, 1073, 727), (1071, 1072, 727), (1070, 1071, 727), (1069, 1070, 727), (1068, 1069, 727), (1085, 1086, 722), (1084, 1085, 722), (1083, 1084, 722), (1082, 1083, 722), (1081, 1082, 722), (1080, 1081, 722), (1079, 1080, 722), (1078, 1079, 722), (1077, 1078, 722), (1076, 1077, 722), (1075, 1076, 722), (1074, 1075, 722), (831, 704, 701), (914, 831, 701), (913, 914, 701), (912, 913, 701), (911, 912, 701), (910, 911, 701), (909, 910, 701), (908, 909, 701), (907, 908, 701), (906, 907, 701), (905, 906, 701), (831, 830, 704), (1204, 270, 271), (1205, 283, 270), (1205, 270, 1204), (1206, 271, 272), (1206, 1204, 271), (1207, 272, 273), (1206, 272, 1207), (1208, 273, 274), (1207, 273, 1208), (1209, 274, 275), (1208, 274, 1209), (1210, 275, 276), (1209, 275, 1210), (1211, 276, 265), (1210, 276, 1211), (1212, 265, 267), (1211, 265, 1212), (1213, 267, 266), (1212, 267, 1213), (1214, 266, 1194), (1213, 266, 1214), (1215, 1194, 1195), (1214, 1194, 1215), (1216, 1195, 1196), (1215, 1195, 1216), (1216, 1196, 1197), (1217, 1197, 1198), (1216, 1197, 1217), (1218, 1198, 1199), (1217, 1198, 1218), (1219, 1199, 1200), (1218, 1199, 1219), (1220, 1200, 1201), (1219, 1200, 1220), (1221, 1201, 1202), (1220, 1201, 1221), (1222, 1202, 1203), (1221, 1202, 1222), (1223, 1203, 1193), (1222, 1203, 1223), (1224, 1193, 258), (1223, 1193, 1224), (1225, 258, 259), (1224, 258, 1225), (1226, 259, 260), (1225, 259, 1226), (1226, 260, 256), (1227, 256, 298), (1226, 256, 1227), (1228, 298, 299), (1228, 1227, 298), (1229, 299, 300), (1228, 299, 1229), (1230, 300, 301), (1229, 300, 1230), (1231, 301, 302), (1230, 301, 1231), (1232, 302, 303), (1231, 302, 1232), (1233, 303, 304), (1232, 303, 1233), (1234, 304, 282), (1233, 304, 1234), (1235, 282, 284), (1234, 282, 1235), (1236, 284, 285), (1235, 284, 1236), (1237, 285, 286), (1236, 285, 1237), (1238, 286, 287), (1237, 286, 1238), (1238, 287, 288), (1239, 288, 289), (1238, 288, 1239), (1240, 289, 290), (1239, 289, 1240), (1241, 290, 291), (1240, 290, 1241), (1242, 291, 292), (1241, 291, 1242), (1243, 292, 293), (1242, 292, 1243), (1244, 293, 294), (1243, 293, 1244), (1245, 294, 295), (1244, 294, 1245), (1246, 295, 296), (1245, 295, 1246), (1247, 296, 297), (1246, 296, 1247), (1205, 297, 283), (1247, 297, 1205), (1248, 365, 364), (1249, 366, 365), (1249, 365, 1248), (1250, 364, 398), (1250, 1248, 364), (1251, 398, 399), (1250, 398, 1251), (1252, 399, 400), (1251, 399, 1252), (1253, 400, 401), (1252, 400, 1253), (1254, 401, 402), (1253, 401, 1254), (1255, 402, 403), (1254, 402, 1255), (1256, 403, 397), (1255, 403, 1256), (1257, 397, 405), (1256, 397, 1257), (1258, 405, 406), (1257, 405, 1258), (1259, 406, 407), (1258, 406, 1259), (1260, 407, 408), (1259, 407, 1260), (1260, 408, 409), (1261, 409, 410), (1260, 409, 1261), (1262, 410, 411), (1261, 410, 1262), (1263, 411, 412), (1262, 411, 1263), (1264, 412, 413), (1263, 412, 1264), (1265, 413, 414), (1264, 413, 1265), (1266, 414, 415), (1265, 414, 1266), (1267, 415, 416), (1266, 415, 1267), (1268, 416, 417), (1267, 416, 1268), (1269, 417, 418), (1268, 417, 1269), (1270, 418, 419), (1269, 418, 1270), (1270, 419, 420), (1271, 420, 421), (1270, 420, 1271), (1272, 421, 389), (1272, 1271, 421), (1273, 389, 390), (1272, 389, 1273), (1274, 390, 391), (1273, 390, 1274), (1275, 391, 392), (1274, 391, 1275), (1276, 392, 393), (1275, 392, 1276), (1277, 393, 375), (1276, 393, 1277), (1278, 375, 376), (1277, 375, 1278), (1279, 376, 377), (1278, 376, 1279), (1280, 377, 378), (1279, 377, 1280), (1281, 378, 379), (1280, 378, 1281), (1282, 379, 380), (1281, 379, 1282), (1282, 380, 381), (1283, 381, 382), (1282, 381, 1283), (1284, 382, 383), (1283, 382, 1284), (1285, 383, 384), (1284, 383, 1285), (1286, 384, 385), (1285, 384, 1286), (1287, 385, 386), (1286, 385, 1287), (1288, 386, 362), (1287, 386, 1288), (1289, 362, 367), (1288, 362, 1289), (1290, 367, 368), (1289, 367, 1290), (1291, 368, 369), (1290, 368, 1291), (1249, 369, 366), (1291, 369, 1249), (1185, 26, 3), (1182, 1185, 3), (1180, 1182, 3), (1178, 1180, 3), (8, 1178, 3), (86, 1115, 80), (1127, 1114, 1115), (1125, 1127, 1115), (86, 1125, 1115), (1127, 1112, 1114), (90, 91, 1112), (90, 1112, 1127), (1130, 1109, 94), (90, 1130, 94), (1132, 1108, 1109), (1130, 1132, 1109), (1134, 1107, 1108), (1132, 1134, 1108), (1136, 306, 1107), (1134, 1136, 1107), (1136, 305, 306), (590, 589, 489), (305, 590, 489), (588, 583, 586), (588, 584, 583), (582, 1105, 598), (582, 1106, 1105), (582, 1104, 1106), (571, 1102, 1104), (582, 571, 1104), (571, 1103, 1102), (571, 614, 1103), (1157, 1100, 568), (571, 1157, 568), (1159, 1101, 1100), (1157, 1159, 1100), (1159, 1099, 1101), (1159, 1097, 1099), (1159, 1098, 1097), (555, 562, 1098), (1159, 555, 1098), (1162, 1096, 552), (555, 1162, 552), (1164, 547, 1096), (1162, 1164, 1096), (1164, 548, 547), (453, 456, 448), (453, 66, 456), (1169, 1094, 62), (66, 1169, 62), (1169, 1095, 1094), (1171, 1093, 1095), (1169, 1171, 1095), (1171, 1091, 1093), (1173, 1092, 1091), (1171, 1173, 1091), (1173, 73, 1092), (1173, 36, 73), (37, 1090, 32), (37, 1089, 1090), (37, 44, 1089), (37, 8, 44), (86, 1123, 1125), (86, 1121, 1123), (86, 1118, 1121), (635, 26, 141), (140, 635, 141), (642, 172, 26), (638, 642, 26), (635, 638, 26), (24, 45, 8), (1145, 1155, 1157), (571, 1145, 1157), (1147, 1153, 1155), (1145, 1147, 1155), (1149, 1151, 1153), (1147, 1149, 1153), (667, 684, 1292), (685, 1292, 684), (668, 667, 1292), (1293, 668, 1292), (686, 1293, 1292), (685, 686, 1292), (671, 683, 684), (667, 671, 684), (674, 682, 683), (671, 674, 683), (677, 681, 682), (674, 677, 682), (679, 680, 681), (677, 679, 681), (1293, 1294, 668), (664, 668, 1294), (1295, 1296, 1294), (657, 1294, 1296), (1293, 1295, 1294), (661, 664, 1294), (657, 661, 1294), (1187, 1192, 1296), (658, 1296, 1192), (1295, 1187, 1296), (658, 657, 1296), (1186, 1191, 1192), (1187, 1186, 1192), (1188, 1190, 1191), (1186, 1188, 1191), (688, 1187, 1295), (687, 1295, 1293), (687, 688, 1295), (686, 687, 1293), (1297, 1298, 1299), (1271, 1299, 1298), (1300, 1297, 1299), (1301, 1300, 1299), (1273, 1301, 1299), (1272, 1299, 1271), (1272, 1273, 1299), (1302, 1303, 1298), (1268, 1298, 1303), (1297, 1302, 1298), (1270, 1271, 1298), (1269, 1270, 1298), (1268, 1269, 1298), (1304, 1305, 1303), (1266, 1303, 1305), (1302, 1304, 1303), (1267, 1268, 1303), (1266, 1267, 1303), (1306, 1307, 1305), (1265, 1305, 1307), (1304, 1306, 1305), (1265, 1266, 1305), (1308, 1309, 1307), (1263, 1307, 1309), (1306, 1308, 1307), (1264, 1265, 1307), (1263, 1264, 1307), (1261, 1309, 1308), (1262, 1263, 1309), (1261, 1262, 1309), (1258, 1308, 1306), (1260, 1261, 1308), (1259, 1260, 1308), (1258, 1259, 1308), (1256, 1306, 1304), (1257, 1258, 1306), (1256, 1257, 1306), (1254, 1304, 1302), (1255, 1256, 1304), (1254, 1255, 1304), (1253, 1302, 1297), (1253, 1254, 1302), (1251, 1297, 1300), (1252, 1253, 1297), (1251, 1252, 1297), (1301, 1310, 1300), (1248, 1300, 1310), (1250, 1300, 1248), (1250, 1251, 1300), (1311, 1312, 1310), (1290, 1310, 1312), (1301, 1311, 1310), (1249, 1248, 1310), (1291, 1249, 1310), (1290, 1291, 1310), (1313, 1314, 1312), (1288, 1312, 1314), (1311, 1313, 1312), (1289, 1290, 1312), (1288, 1289, 1312), (1315, 1316, 1314), (1287, 1314, 1316), (1313, 1315, 1314), (1287, 1288, 1314), (1317, 1318, 1316), (1285, 1316, 1318), (1315, 1317, 1316), (1286, 1287, 1316), (1285, 1286, 1316), (1283, 1318, 1317), (1284, 1285, 1318), (1283, 1284, 1318), (1280, 1317, 1315), (1282, 1283, 1317), (1281, 1282, 1317), (1280, 1281, 1317), (1278, 1315, 1313), (1279, 1280, 1315), (1278, 1279, 1315), (1276, 1313, 1311), (1277, 1278, 1313), (1276, 1277, 1313), (1275, 1311, 1301), (1275, 1276, 1311), (1274, 1275, 1301), (1273, 1274, 1301), (1319, 1320, 1321), (1227, 1321, 1320), (1322, 1319, 1321), (1323, 1322, 1321), (1229, 1323, 1321), (1228, 1321, 1227), (1228, 1229, 1321), (1324, 1325, 1320), (1224, 1320, 1325), (1319, 1324, 1320), (1226, 1227, 1320), (1225, 1226, 1320), (1224, 1225, 1320), (1326, 1327, 1325), (1222, 1325, 1327), (1324, 1326, 1325), (1223, 1224, 1325), (1222, 1223, 1325), (1328, 1329, 1327), (1221, 1327, 1329), (1326, 1328, 1327), (1221, 1222, 1327), (1330, 1331, 1329), (1219, 1329, 1331), (1328, 1330, 1329), (1220, 1221, 1329), (1219, 1220, 1329), (1217, 1331, 1330), (1218, 1219, 1331), (1217, 1218, 1331), (1214, 1330, 1328), (1216, 1217, 1330), (1215, 1216, 1330), (1214, 1215, 1330), (1212, 1328, 1326), (1213, 1214, 1328), (1212, 1213, 1328), (1210, 1326, 1324), (1211, 1212, 1326), (1210, 1211, 1326), (1209, 1324, 1319), (1209, 1210, 1324), (1207, 1319, 1322), (1208, 1209, 1319), (1207, 1208, 1319), (1323, 1332, 1322), (1204, 1322, 1332), (1206, 1322, 1204), (1206, 1207, 1322), (1333, 1334, 1332), (1246, 1332, 1334), (1323, 1333, 1332), (1205, 1204, 1332), (1247, 1205, 1332), (1246, 1247, 1332), (1335, 1336, 1334), (1244, 1334, 1336), (1333, 1335, 1334), (1245, 1246, 1334), (1244, 1245, 1334), (1337, 1338, 1336), (1243, 1336, 1338), (1335, 1337, 1336), (1243, 1244, 1336), (1339, 1340, 1338), (1241, 1338, 1340), (1337, 1339, 1338), (1242, 1243, 1338), (1241, 1242, 1338), (1239, 1340, 1339), (1240, 1241, 1340), (1239, 1240, 1340), (1236, 1339, 1337), (1238, 1239, 1339), (1237, 1238, 1339), (1236, 1237, 1339), (1234, 1337, 1335), (1235, 1236, 1337), (1234, 1235, 1337), (1232, 1335, 1333), (1233, 1234, 1335), (1232, 1233, 1335), (1231, 1333, 1323), (1231, 1232, 1333), (1230, 1231, 1323), (1229, 1230, 1323), (834, 830, 1341, 1343), (899, 898, 1368, 1369), (908, 907, 1377, 1378), (840, 837, 1344, 1345), (846, 843, 1346, 1347), (895, 893, 1364, 1365), (904, 903, 1373, 1374), (852, 849, 1348, 1349), (913, 912, 1382, 1383), (858, 855, 1350, 1351), (864, 861, 1352, 1353), (900, 899, 1369, 1370), (909, 908, 1378, 1379), (870, 867, 1354, 1355), (876, 873, 1356, 1357), (896, 895, 1365, 1366), (905, 904, 1374, 1375), (882, 879, 1358, 1359), (914, 913, 1383, 1384), (888, 885, 1360, 1361), (831, 914, 1384, 1342), (892, 891, 1362, 1363), (901, 900, 1370, 1371), (910, 909, 1379, 1380), (830, 831, 1342, 1341), (837, 834, 1343, 1344), (843, 840, 1345, 1346), (897, 896, 1366, 1367), (906, 905, 1375, 1376), (849, 846, 1347, 1348), (855, 852, 1349, 1350), (902, 901, 1371, 1372), (911, 910, 1380, 1381), (861, 858, 1351, 1352), (867, 864, 1353, 1354), (898, 897, 1367, 1368), (873, 870, 1355, 1356), (907, 906, 1376, 1377), (879, 876, 1357, 1358), (885, 882, 1359, 1360), (893, 892, 1363, 1364), (903, 902, 1372, 1373), (912, 911, 1381, 1382), (891, 888, 1361, 1362), (863, 1353, 860), (708, 709, 1377), (1353, 857, 860), (709, 702, 1377), (1353, 1352, 857), (690, 1372, 1371), (1360, 1359, 878), (697, 690, 1371), (825, 827, 1379), (1354, 863, 1355), (881, 1360, 878), (1370, 695, 696), (851, 854, 1351), (1368, 693, 694), (866, 869, 1355), (1349, 1348, 845), (1358, 1357, 875), (1356, 1355, 869), (878, 1358, 875), (1380, 1379, 827), (823, 1382, 820), (1351, 1350, 851), (1356, 869, 1357), (1347, 1346, 842), (848, 851, 1349), (845, 848, 1349), (1378, 1377, 702), (881, 884, 1360), (1358, 878, 1359), (1361, 1360, 884), (845, 1348, 1347), (1346, 1345, 836), (815, 818, 1384), (705, 706, 1373), (869, 872, 1357), (693, 1368, 1367), (857, 1352, 1351), (829, 833, 1344), (818, 819, 1341), (1344, 1343, 829), (1344, 833, 836), (1376, 1375, 708), (1363, 890, 1364), (819, 829, 1341), (691, 1364, 621), (691, 1365, 1364), (1342, 818, 1341), (829, 1343, 1341), (691, 1366, 1365), (1384, 818, 1342), (691, 692, 1366), (1362, 1361, 884), (887, 890, 1362), (1366, 692, 693), (1367, 1366, 693), (1382, 824, 1383), (1345, 1344, 836), (1368, 694, 695), (887, 1362, 884), (1382, 1381, 820), (1380, 820, 1381), (696, 697, 1371), (1384, 1383, 824), (1369, 1368, 695), (1378, 702, 1379), (842, 845, 1347), (695, 1370, 1369), (1346, 839, 842), (815, 1384, 824), (1371, 1370, 696), (702, 825, 1379), (820, 1380, 827), (851, 1350, 1349), (824, 1382, 823), (1373, 1372, 690), (890, 621, 1364), (836, 839, 1346), (1376, 708, 1377), (1354, 1353, 863), (872, 875, 1357), (863, 866, 1355), (690, 705, 1373), (1375, 1374, 706), (1363, 1362, 890), (1375, 706, 707), (706, 1374, 1373), (708, 1375, 707), (854, 857, 1351), (1085, 1084, 1424, 1425), (1054, 1053, 1393, 1394), (1063, 1062, 1402, 1403), (1072, 1071, 1411, 1412), (1081, 1080, 1420, 1421), (1050, 1049, 1389, 1390), (1059, 1058, 1398, 1399), (1068, 1067, 1407, 1408), (1077, 1076, 1416, 1417), (1086, 1085, 1425, 1426), (1045, 1046, 1386, 1385), (1055, 1054, 1394, 1395), (1064, 1063, 1403, 1404), (1073, 1072, 1412, 1413), (1082, 1081, 1421, 1422), (1051, 1050, 1390, 1391), (1060, 1059, 1399, 1400), (1069, 1068, 1408, 1409), (1078, 1077, 1417, 1418), (1087, 1086, 1426, 1427), (1047, 1045, 1385, 1387), (1056, 1055, 1395, 1396), (1065, 1064, 1404, 1405), (1074, 1073, 1413, 1414), (1083, 1082, 1422, 1423), (1052, 1051, 1391, 1392), (1061, 1060, 1400, 1401), (1070, 1069, 1409, 1410), (1079, 1078, 1418, 1419), (1088, 1087, 1427, 1428), (1048, 1047, 1387, 1388), (1057, 1056, 1396, 1397), (1046, 1088, 1428, 1386), (1066, 1065, 1405, 1406), (1075, 1074, 1414, 1415), (1084, 1083, 1423, 1424), (1053, 1052, 1392, 1393), (1062, 1061, 1401, 1402), (1071, 1070, 1410, 1411), (1080, 1079, 1419, 1420), (1049, 1048, 1388, 1389), (1058, 1057, 1397, 1398), (1067, 1066, 1406, 1407), (1076, 1075, 1415, 1416), (1010, 1397, 1013), (729, 1412, 1411), (1016, 1396, 1395), (1397, 1396, 1016), (723, 724, 1417), (1412, 732, 733), (713, 714, 1423), (714, 715, 1423), (1025, 1022, 1393), (717, 1426, 716), (1398, 1010, 1399), (1022, 1019, 1395), (1414, 733, 725), (1007, 1004, 1399), (1398, 1397, 1010), (1420, 1419, 711), (1031, 1392, 1391), (1426, 1425, 716), (1402, 1401, 998), (995, 1402, 998), (1395, 1394, 1022), (728, 720, 1415), (1391, 1390, 1031), (1400, 1004, 1401), (1028, 1025, 1393), (992, 1404, 995), (1393, 1392, 1028), (1390, 1034, 1031), (1389, 1388, 1037), (1402, 995, 1403), (1390, 1389, 1037), (1012, 1009, 1460, 1461), (1019, 1016, 1395), (711, 712, 1421), (1422, 1421, 713), (1043, 1387, 1385), (1043, 1040, 1388), (1388, 1040, 1037), (1388, 1387, 1043), (1410, 737, 729), (1407, 1406, 983), (720, 1416, 1415), (698, 1043, 1385), (1407, 983, 1408), (710, 698, 1385), (710, 1385, 1386), (742, 734, 1408), (983, 742, 1408), (710, 1386, 1428), (1410, 1409, 734), (1406, 1405, 989), (734, 737, 1410), (986, 983, 1406), (719, 710, 1428), (1426, 718, 1427), (1411, 1410, 729), (1412, 729, 732), (719, 1428, 718), (986, 1406, 989), (733, 1414, 1413), (1424, 716, 1425), (1404, 1403, 995), (1428, 1427, 718), (718, 1426, 717), (1422, 713, 1423), (725, 728, 1415), (992, 989, 1404), (1417, 1416, 720), (1037, 1034, 1390), (1400, 1399, 1004), (1001, 998, 1401), (1415, 1414, 725), (1022, 1394, 1393), (716, 1424, 715), (1419, 724, 699), (1413, 1412, 733), (712, 713, 1421), (1420, 711, 1421), (1392, 1031, 1028), (1405, 1404, 989), (724, 1418, 1417), (720, 723, 1417), (1004, 1001, 1401), (734, 1409, 1408), (1419, 1418, 724), (1010, 1007, 1399), (1397, 1016, 1013), (711, 1419, 699), (1424, 1423, 715), (1018, 1015, 1462, 1463), (959, 961, 1430, 1429), (1024, 1021, 1464, 1465), (970, 969, 1438, 1439), (979, 978, 1447, 1448), (1030, 1027, 1466, 1467), (1036, 1033, 1468, 1469), (966, 965, 1434, 1435), (975, 974, 1443, 1444), (1042, 1039, 1470, 1471), (985, 982, 1451, 1452), (962, 959, 1429, 1431), (971, 970, 1439, 1440), (980, 979, 1448, 1449), (991, 988, 1453, 1454), (997, 994, 1455, 1456), (967, 966, 1435, 1436), (1003, 1000, 1457, 1458), (976, 975, 1444, 1445), (1009, 1006, 1459, 1460), (1015, 1012, 1461, 1462), (963, 962, 1431, 1432), (972, 971, 1440, 1441), (981, 980, 1449, 1450), (1021, 1018, 1463, 1464), (1027, 1024, 1465, 1466), (968, 967, 1436, 1437), (1033, 1030, 1467, 1468), (977, 976, 1445, 1446), (1039, 1036, 1469, 1470), (1044, 1042, 1471, 1472), (964, 963, 1432, 1433), (973, 972, 1441, 1442), (982, 981, 1450, 1451), (988, 985, 1452, 1453), (994, 991, 1454, 1455), (969, 968, 1437, 1438), (978, 977, 1446, 1447), (961, 1044, 1472, 1430), (1000, 997, 1456, 1457), (1006, 1003, 1458, 1459), (965, 964, 1433, 1434), (974, 973, 1442, 1443), (1468, 1467, 1029), (940, 939, 1497, 1498), (918, 917, 1475, 1476), (949, 948, 1506, 1507), (927, 926, 1484, 1485), (958, 957, 1515, 1516), (936, 935, 1493, 1494), (916, 958, 1516, 1474), (945, 944, 1502, 1503), (923, 922, 1480, 1481), (954, 953, 1511, 1512), (932, 931, 1489, 1490), (941, 940, 1498, 1499), (919, 918, 1476, 1477), (950, 949, 1507, 1508), (928, 927, 1485, 1486), (937, 936, 1494, 1495), (946, 945, 1503, 1504), (924, 923, 1481, 1482), (955, 954, 1512, 1513), (933, 932, 1490, 1491), (942, 941, 1499, 1500), (920, 919, 1477, 1478), (951, 950, 1508, 1509), (929, 928, 1486, 1487), (938, 937, 1495, 1496), (915, 916, 1474, 1473), (947, 946, 1504, 1505), (925, 924, 1482, 1483), (956, 955, 1513, 1514), (934, 933, 1491, 1492), (943, 942, 1500, 1501), (921, 920, 1478, 1479), (952, 951, 1509, 1510), (930, 929, 1487, 1488), (939, 938, 1496, 1497), (917, 915, 1473, 1475), (948, 947, 1505, 1506), (926, 925, 1483, 1484), (957, 956, 1514, 1515), (935, 934, 1492, 1493), (944, 943, 1501, 1502), (922, 921, 1479, 1480), (953, 952, 1510, 1511), (931, 930, 1488, 1489), (1495, 1494, 778)])
me_reppanelcover_back_v1_3.use_remesh_fix_poles = True
me_reppanelcover_back_v1_3.use_remesh_preserve_attributes = False
me_reppanelcover_back_v1_3.use_mirror_vertex_groups = False
me_reppanelcover_back_v1_3.update()

# ---- objects
ob_light = bpy.data.objects.new('Light', light_light)
ob_camera = bpy.data.objects.new('Camera', cam_camera)
ob_reppanelcover_back_v1_3 = bpy.data.objects.new('Reppanelcover Back V1 3', me_reppanelcover_back_v1_3)

# ---- transforms, parenting, visibility, modifiers, constraints
ob_light.location = (4.076, 1.005, 5.904)
ob_light.rotation_euler = (0.6503, 0.05522, 1.866)
ob_light.lock_rotations_4d = False
ob_light.empty_display_type = 'ARROWS'
ob_light.color = (0.0, 0.0, 0.0, 0.0)
ob_light.lineart.crease_threshold = 0.0
ob_camera.location = (7.359, -6.926, 4.958)
ob_camera.rotation_euler = (1.109, 0.0, 0.8149)
ob_camera.lock_rotations_4d = False
ob_camera.empty_display_type = 'ARROWS'
ob_camera.color = (0.0, 0.0, 0.0, 0.0)
ob_camera.display_type = 'WIRE'
ob_camera.lineart.crease_threshold = 0.0
ob_reppanelcover_back_v1_3.location = (0.0, 0.0, 0.0)
ob_reppanelcover_back_v1_3.lineart.crease_threshold = 0.0

# ---- collection membership
col_collection.objects.link(ob_light)
col_collection.objects.link(ob_camera)
col_collection.objects.link(ob_reppanelcover_back_v1_3)

# ---- scene / render settings (as saved in the file)
scene.camera = ob_camera
scene.frame_start = 1; scene.frame_end = 250; scene.frame_set(1)
scene.render.engine = 'BLENDER_EEVEE_NEXT'
scene.cycles.use_denoising = False
scene.cycles.samples = 128
scene.cycles.sampling_pattern = 'TABULATED_SOBOL'
scene.cycles.use_adaptive_sampling = False
scene.cycles.use_light_tree = False
scene.view_settings.view_transform = 'Filmic'
bpy.context.view_layer.update()

